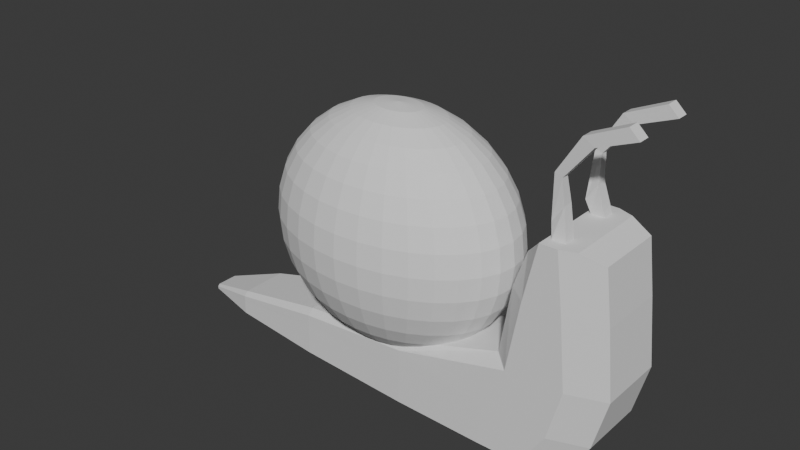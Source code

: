 # Source: snail.blend  (saved by Blender 5.0.118; exported with 4.5.12 LTS)
import bpy
from mathutils import Matrix  # noqa: F401  (used for matrix-valued properties, if any)

bpy.ops.wm.read_factory_settings(use_empty=True)
scene = bpy.context.scene
scene.name = 'Scene'

# ---- collections
col_collection = bpy.data.collections.new('Collection'); scene.collection.children.link(col_collection)

# ---- world
world_world = bpy.data.worlds.new('World'); scene.world = world_world
world_world.use_nodes = True; world_world.node_tree.nodes.clear()
_N = world_world.node_tree.nodes; _L = world_world.node_tree.links
n0 = _N.new('ShaderNodeOutputWorld'); n0.name = 'World Output'; n0.location = (200, 100)
n1 = _N.new('ShaderNodeBackground'); n1.name = 'Background'; n1.location = (-200, 100)
n1.inputs[0].default_value = (0.05088, 0.05088, 0.05088, 1.0)
_L.new(n1.outputs[0], n0.inputs[0])
n0.is_active_output = True
world_world.color = (0.05088, 0.05088, 0.05088)
world_world.sun_shadow_jitter_overblur = 0.0

# ---- meshes
me_sphere = bpy.data.meshes.new('Sphere')
me_sphere.from_pydata([(0.0, 0.0, 1.0), (0.0, 0.5556, 0.8315), (0.0, 0.8315, 0.5556), (0.0, 0.9808, 0.1951), (0.0, 1.0, 0.0), (0.0, 0.9808, -0.1951), (0.0, 0.8315, -0.5556), (0.0, 0.0, -1.0), (0.03806, 0.1913, 0.9808), (0.07466, 0.3753, 0.9239), (0.1084, 0.5449, 0.8315), (0.1379, 0.6935, 0.7071), (0.1622, 0.8155, 0.5556), (0.1802, 0.9061, 0.3827), (0.1913, 0.9619, 0.1951), (0.1951, 0.9808, 0.0), (0.1913, 0.9619, -0.1951), (0.1802, 0.9061, -0.3827), (0.1622, 0.8155, -0.5556), (0.1379, 0.6935, -0.7071), (0.1084, 0.5449, -0.8315), (0.07466, 0.3753, -0.9239), (0.03806, 0.1913, -0.9808), (0.07466, 0.1802, 0.9808), (0.1464, 0.3536, 0.9239), (0.2126, 0.5133, 0.8315), (0.2706, 0.6533, 0.7071), (0.3182, 0.7682, 0.5556), (0.3536, 0.8536, 0.3827), (0.3753, 0.9061, 0.1951), (0.3827, 0.9239, 0.0), (0.3753, 0.9061, -0.1951), (0.3536, 0.8536, -0.3827), (0.3182, 0.7682, -0.5556), (0.2706, 0.6533, -0.7071), (0.2126, 0.5133, -0.8315), (0.1464, 0.3536, -0.9239), (0.07466, 0.1802, -0.9808), (0.1084, 0.1622, 0.9808), (0.2126, 0.3182, 0.9239), (0.3087, 0.4619, 0.8315), (0.3928, 0.5879, 0.7071), (0.4619, 0.6913, 0.5556), (0.5133, 0.7682, 0.3827), (0.5449, 0.8155, 0.1951), (0.5556, 0.8315, 0.0), (0.5449, 0.8155, -0.1951), (0.5133, 0.7682, -0.3827), (0.4619, 0.6913, -0.5556), (0.3928, 0.5879, -0.7071), (0.3087, 0.4619, -0.8315), (0.2126, 0.3182, -0.9239), (0.1084, 0.1622, -0.9808), (0.1379, 0.1379, 0.9808), (0.2706, 0.2706, 0.9239), (0.3928, 0.3928, 0.8315), (0.5, 0.5, 0.7071), (0.5879, 0.5879, 0.5556), (0.6533, 0.6533, 0.3827), (0.6935, 0.6935, 0.1951), (0.7071, 0.7071, 0.0), (0.6935, 0.6935, -0.1951), (0.6533, 0.6533, -0.3827), (0.5879, 0.5879, -0.5556), (0.5, 0.5, -0.7071), (0.3928, 0.3928, -0.8315), (0.2706, 0.2706, -0.9239), (0.1379, 0.1379, -0.9808), (0.1622, 0.1084, 0.9808), (0.3182, 0.2126, 0.9239), (0.4619, 0.3087, 0.8315), (0.5879, 0.3928, 0.7071), (0.6913, 0.4619, 0.5556), (0.7682, 0.5133, 0.3827), (0.8155, 0.5449, 0.1951), (0.8315, 0.5556, 0.0), (0.8155, 0.5449, -0.1951), (0.7682, 0.5133, -0.3827), (0.6913, 0.4619, -0.5556), (0.5879, 0.3928, -0.7071), (0.4619, 0.3087, -0.8315), (0.3182, 0.2126, -0.9239), (0.1622, 0.1084, -0.9808), (0.1802, 0.07466, 0.9808), (0.3536, 0.1464, 0.9239), (0.5133, 0.2126, 0.8315), (0.6533, 0.2706, 0.7071), (0.7682, 0.3182, 0.5556), (0.8536, 0.3536, 0.3827), (0.9061, 0.3753, 0.1951), (0.9239, 0.3827, 0.0), (0.9061, 0.3753, -0.1951), (0.8536, 0.3536, -0.3827), (0.7682, 0.3182, -0.5556), (0.6533, 0.2706, -0.7071), (0.5133, 0.2126, -0.8315), (0.3536, 0.1464, -0.9239), (0.1802, 0.07466, -0.9808), (0.1913, 0.03806, 0.9808), (0.3753, 0.07466, 0.9239), (0.5449, 0.1084, 0.8315), (0.6935, 0.1379, 0.7071), (0.8155, 0.1622, 0.5556), (0.9061, 0.1802, 0.3827), (0.9619, 0.1913, 0.1951), (0.9808, 0.1951, 0.0), (0.9619, 0.1913, -0.1951), (0.9061, 0.1802, -0.3827), (0.8155, 0.1622, -0.5556), (0.6935, 0.1379, -0.7071), (0.5449, 0.1084, -0.8315), (0.3753, 0.07466, -0.9239), (0.1913, 0.03806, -0.9808), (0.1951, -1.118e-08, 0.9808), (0.3827, -2.235e-08, 0.9239), (0.5556, -5.215e-08, 0.8315), (0.7071, 1.49e-08, 0.7071), (0.8315, -8.941e-08, 0.5556), (0.9239, 4.47e-08, 0.3827), (0.9808, -8.941e-08, 0.1951), (1.0, -1.639e-07, 0.0), (0.9808, -8.941e-08, -0.1951), (0.9239, 4.47e-08, -0.3827), (0.8315, -8.941e-08, -0.5556), (0.7071, 1.49e-08, -0.7071), (0.5556, -5.215e-08, -0.8315), (0.3827, -2.235e-08, -0.9239), (0.1951, -1.118e-08, -0.9808), (0.1913, -0.03806, 0.9808), (0.3753, -0.07466, 0.9239), (0.5449, -0.1084, 0.8315), (0.6935, -0.1379, 0.7071), (0.8155, -0.1622, 0.5556), (0.9061, -0.1802, 0.3827), (0.9619, -0.1913, 0.1951), (0.9808, -0.1951, 0.0), (0.9619, -0.1913, -0.1951), (0.9061, -0.1802, -0.3827), (0.8155, -0.1622, -0.5556), (0.6935, -0.1379, -0.7071), (0.5449, -0.1084, -0.8315), (0.3753, -0.07466, -0.9239), (0.1913, -0.03806, -0.9808), (0.1802, -0.07466, 0.9808), (0.3536, -0.1464, 0.9239), (0.5133, -0.2126, 0.8315), (0.6533, -0.2706, 0.7071), (0.7682, -0.3182, 0.5556), (0.8536, -0.3536, 0.3827), (0.9061, -0.3753, 0.1951), (0.9239, -0.3827, 0.0), (0.9061, -0.3753, -0.1951), (0.8536, -0.3536, -0.3827), (0.7682, -0.3182, -0.5556), (0.6533, -0.2706, -0.7071), (0.5133, -0.2126, -0.8315), (0.3536, -0.1464, -0.9239), (0.1802, -0.07466, -0.9808), (0.1622, -0.1084, 0.9808), (0.3182, -0.2126, 0.9239), (0.4619, -0.3087, 0.8315), (0.5879, -0.3928, 0.7071), (0.6913, -0.4619, 0.5556), (0.7682, -0.5133, 0.3827), (0.8155, -0.5449, 0.1951), (0.8315, -0.5556, 0.0), (0.8155, -0.5449, -0.1951), (0.7682, -0.5133, -0.3827), (0.6913, -0.4619, -0.5556), (0.5879, -0.3928, -0.7071), (0.4619, -0.3087, -0.8315), (0.3182, -0.2126, -0.9239), (0.1622, -0.1084, -0.9808), (0.1379, -0.1379, 0.9808), (0.2706, -0.2706, 0.9239), (0.3928, -0.3928, 0.8315), (0.5, -0.5, 0.7071), (0.5879, -0.5879, 0.5556), (0.6533, -0.6533, 0.3827), (0.6935, -0.6935, 0.1951), (0.7071, -0.7071, 0.0), (0.6935, -0.6935, -0.1951), (0.6533, -0.6533, -0.3827), (0.5879, -0.5879, -0.5556), (0.5, -0.5, -0.7071), (0.3928, -0.3928, -0.8315), (0.2706, -0.2706, -0.9239), (0.1379, -0.1379, -0.9808), (0.1084, -0.1622, 0.9808), (0.2126, -0.3182, 0.9239), (0.3087, -0.4619, 0.8315), (0.3928, -0.5879, 0.7071), (0.4619, -0.6913, 0.5556), (0.5133, -0.7682, 0.3827), (0.5449, -0.8155, 0.1951), (0.5556, -0.8315, 0.0), (0.5449, -0.8155, -0.1951), (0.5133, -0.7682, -0.3827), (0.4619, -0.6913, -0.5556), (0.3928, -0.5879, -0.7071), (0.3087, -0.4619, -0.8315), (0.2126, -0.3182, -0.9239), (0.1084, -0.1622, -0.9808), (0.07466, -0.1802, 0.9808), (0.1464, -0.3536, 0.9239), (0.2126, -0.5133, 0.8315), (0.2706, -0.6533, 0.7071), (0.3182, -0.7682, 0.5556), (0.3536, -0.8536, 0.3827), (0.3753, -0.9061, 0.1951), (0.3827, -0.9239, 0.0), (0.3753, -0.9061, -0.1951), (0.3536, -0.8536, -0.3827), (0.3182, -0.7682, -0.5556), (0.2706, -0.6533, -0.7071), (0.2126, -0.5133, -0.8315), (0.1464, -0.3536, -0.9239), (0.07466, -0.1802, -0.9808), (0.03806, -0.1913, 0.9808), (0.07466, -0.3753, 0.9239), (0.1084, -0.5449, 0.8315), (0.1379, -0.6935, 0.7071), (0.1622, -0.8155, 0.5556), (0.1802, -0.9061, 0.3827), (0.1913, -0.9619, 0.1951), (0.1951, -0.9808, 0.0), (0.1913, -0.9619, -0.1951), (0.1802, -0.9061, -0.3827), (0.1622, -0.8155, -0.5556), (0.1379, -0.6935, -0.7071), (0.1084, -0.5449, -0.8315), (0.07466, -0.3753, -0.9239), (0.03806, -0.1913, -0.9808), (-7.451e-09, -0.1951, 0.9808), (-5.215e-08, -0.3827, 0.9239), (-9.686e-08, -0.5556, 0.8315), (-1.49e-08, -0.7071, 0.7071), (-1.043e-07, -0.8315, 0.5556), (2.98e-08, -0.9239, 0.3827), (-1.341e-07, -0.9808, 0.1951), (-3.278e-07, -1.0, 0.0), (-1.341e-07, -0.9808, -0.1951), (2.98e-08, -0.9239, -0.3827), (-1.043e-07, -0.8315, -0.5556), (-1.49e-08, -0.7071, -0.7071), (-9.686e-08, -0.5556, -0.8315), (-5.215e-08, -0.3827, -0.9239), (-7.451e-09, -0.1951, -0.9808), (-0.03806, -0.1913, 0.9808), (-0.07466, -0.3753, 0.9239), (-0.1084, -0.5449, 0.8315), (-0.1379, -0.6935, 0.7071), (-0.1622, -0.8155, 0.5556), (-0.1802, -0.9061, 0.3827), (-0.1913, -0.9619, 0.1951), (-0.1951, -0.9808, 0.0), (-0.1913, -0.9619, -0.1951), (-0.1802, -0.9061, -0.3827), (-0.1622, -0.8155, -0.5556), (-0.1379, -0.6935, -0.7071), (-0.1084, -0.5449, -0.8315), (-0.07466, -0.3753, -0.9239), (-0.03806, -0.1913, -0.9808), (-0.07466, -0.1802, 0.9808), (-0.1464, -0.3536, 0.9239), (-0.2126, -0.5133, 0.8315), (-0.2706, -0.6533, 0.7071), (-0.3182, -0.7682, 0.5556), (-0.3536, -0.8536, 0.3827), (-0.3753, -0.9061, 0.1951), (-0.3827, -0.9239, 0.0), (-0.3753, -0.9061, -0.1951), (-0.3536, -0.8536, -0.3827), (-0.3182, -0.7682, -0.5556), (-0.2706, -0.6533, -0.7071), (-0.2126, -0.5133, -0.8315), (-0.1464, -0.3536, -0.9239), (-0.07466, -0.1802, -0.9808), (-0.1084, -0.1622, 0.9808), (-0.2126, -0.3182, 0.9239), (-0.3087, -0.4619, 0.8315), (-0.3928, -0.5879, 0.7071), (-0.4619, -0.6913, 0.5556), (-0.5133, -0.7682, 0.3827), (-0.5449, -0.8155, 0.1951), (-0.5556, -0.8315, 0.0), (-0.5449, -0.8155, -0.1951), (-0.5133, -0.7682, -0.3827), (-0.4619, -0.6913, -0.5556), (-0.3928, -0.5879, -0.7071), (-0.3087, -0.4619, -0.8315), (-0.2126, -0.3182, -0.9239), (-0.1084, -0.1622, -0.9808), (-0.1379, -0.1379, 0.9808), (-0.2706, -0.2706, 0.9239), (-0.3928, -0.3928, 0.8315), (-0.5, -0.5, 0.7071), (-0.5879, -0.5879, 0.5556), (-0.6533, -0.6533, 0.3827), (-0.6935, -0.6935, 0.1951), (-0.7071, -0.7071, 0.0), (-0.6935, -0.6935, -0.1951), (-0.6533, -0.6533, -0.3827), (-0.5879, -0.5879, -0.5556), (-0.5, -0.5, -0.7071), (-0.3928, -0.3928, -0.8315), (-0.2706, -0.2706, -0.9239), (-0.1379, -0.1379, -0.9808), (-0.1622, -0.1084, 0.9808), (-0.3182, -0.2126, 0.9239), (-0.4619, -0.3087, 0.8315), (-0.5879, -0.3928, 0.7071), (-0.6913, -0.4619, 0.5556), (-0.7682, -0.5133, 0.3827), (-0.8155, -0.5449, 0.1951), (-0.8315, -0.5556, 0.0), (-0.8155, -0.5449, -0.1951), (-0.7682, -0.5133, -0.3827), (-0.6913, -0.4619, -0.5556), (-0.5879, -0.3928, -0.7071), (-0.4619, -0.3087, -0.8315), (-0.3182, -0.2126, -0.9239), (-0.1622, -0.1084, -0.9808), (-0.1802, -0.07466, 0.9808), (-0.3536, -0.1464, 0.9239), (-0.5133, -0.2126, 0.8315), (-0.6533, -0.2706, 0.7071), (-0.7682, -0.3182, 0.5556), (-0.8536, -0.3536, 0.3827), (-0.9061, -0.3753, 0.1951), (-0.9239, -0.3827, 0.0), (-0.9061, -0.3753, -0.1951), (-0.8536, -0.3536, -0.3827), (-0.7682, -0.3182, -0.5556), (-0.6533, -0.2706, -0.7071), (-0.5133, -0.2126, -0.8315), (-0.3536, -0.1464, -0.9239), (-0.1802, -0.07466, -0.9808), (-0.1913, -0.03806, 0.9808), (-0.3753, -0.07466, 0.9239), (-0.5449, -0.1084, 0.8315), (-0.6935, -0.1379, 0.7071), (-0.8155, -0.1622, 0.5556), (-0.9061, -0.1802, 0.3827), (-0.9619, -0.1913, 0.1951), (-0.9808, -0.1951, 0.0), (-0.9619, -0.1913, -0.1951), (-0.9061, -0.1802, -0.3827), (-0.8155, -0.1622, -0.5556), (-0.6935, -0.1379, -0.7071), (-0.5449, -0.1084, -0.8315), (-0.3753, -0.07466, -0.9239), (-0.1913, -0.03806, -0.9808), (-0.1951, 1.863e-08, 0.9808), (-0.3827, 5.215e-08, 0.9239), (-0.5556, 1.49e-07, 0.8315), (-0.7071, 2.98e-08, 0.7071), (-0.8315, 1.639e-07, 0.5556), (-0.9239, 1.49e-08, 0.3827), (-0.9808, 2.682e-07, 0.1951), (-1.0, 4.47e-07, 0.0), (-0.9808, 2.682e-07, -0.1951), (-0.9239, 1.49e-08, -0.3827), (-0.8315, 1.639e-07, -0.5556), (-0.7071, 2.98e-08, -0.7071), (-0.5556, 1.49e-07, -0.8315), (-0.3827, 5.215e-08, -0.9239), (-0.1951, 1.863e-08, -0.9808), (-0.1913, 0.03806, 0.9808), (-0.3753, 0.07466, 0.9239), (-0.5449, 0.1084, 0.8315), (-0.6935, 0.1379, 0.7071), (-0.8155, 0.1622, 0.5556), (-0.9061, 0.1802, 0.3827), (-0.9619, 0.1913, 0.1951), (-0.9808, 0.1951, 0.0), (-0.9619, 0.1913, -0.1951), (-0.9061, 0.1802, -0.3827), (-0.8155, 0.1622, -0.5556), (-0.6935, 0.1379, -0.7071), (-0.5449, 0.1084, -0.8315), (-0.3753, 0.07466, -0.9239), (-0.1913, 0.03806, -0.9808), (-0.1802, 0.07466, 0.9808), (-0.3536, 0.1464, 0.9239), (-0.5133, 0.2126, 0.8315), (-0.6533, 0.2706, 0.7071), (-0.7682, 0.3182, 0.5556), (-0.8536, 0.3536, 0.3827), (-0.9061, 0.3753, 0.1951), (-0.9239, 0.3827, 0.0), (-0.9061, 0.3753, -0.1951), (-0.8536, 0.3536, -0.3827), (-0.7682, 0.3182, -0.5556), (-0.6533, 0.2706, -0.7071), (-0.5133, 0.2126, -0.8315), (-0.3536, 0.1464, -0.9239), (-0.1802, 0.07466, -0.9808), (-0.1622, 0.1084, 0.9808), (-0.3182, 0.2126, 0.9239), (-0.4619, 0.3087, 0.8315), (-0.5879, 0.3928, 0.7071), (-0.6913, 0.4619, 0.5556), (-0.7682, 0.5133, 0.3827), (-0.8155, 0.5449, 0.1951), (-0.8315, 0.5556, 0.0), (-0.8155, 0.5449, -0.1951), (-0.7682, 0.5133, -0.3827), (-0.6913, 0.4619, -0.5556), (-0.5879, 0.3928, -0.7071), (-0.4619, 0.3087, -0.8315), (-0.3182, 0.2126, -0.9239), (-0.1622, 0.1084, -0.9808), (-0.1379, 0.1379, 0.9808), (-0.2706, 0.2706, 0.9239), (-0.3928, 0.3928, 0.8315), (-0.5, 0.5, 0.7071), (-0.5879, 0.5879, 0.5556), (-0.6533, 0.6533, 0.3827), (-0.6935, 0.6935, 0.1951), (-0.7071, 0.7071, 0.0), (-0.6935, 0.6935, -0.1951), (-0.6533, 0.6533, -0.3827), (-0.5879, 0.5879, -0.5556), (-0.5, 0.5, -0.7071), (-0.3928, 0.3928, -0.8315), (-0.2706, 0.2706, -0.9239), (-0.1379, 0.1379, -0.9808), (-0.1084, 0.1622, 0.9808), (-0.2126, 0.3182, 0.9239), (-0.3087, 0.4619, 0.8315), (-0.3928, 0.5879, 0.7071), (-0.4619, 0.6913, 0.5556), (-0.5133, 0.7682, 0.3827), (-0.5449, 0.8155, 0.1951), (-0.5556, 0.8315, 0.0), (-0.5449, 0.8155, -0.1951), (-0.5133, 0.7682, -0.3827), (-0.4619, 0.6913, -0.5556), (-0.3928, 0.5879, -0.7071), (-0.3087, 0.4619, -0.8315), (-0.2126, 0.3182, -0.9239), (-0.1084, 0.1622, -0.9808), (-0.07466, 0.1802, 0.9808), (-0.1464, 0.3536, 0.9239), (-0.2126, 0.5133, 0.8315), (-0.2706, 0.6533, 0.7071), (-0.3182, 0.7682, 0.5556), (-0.3536, 0.8536, 0.3827), (-0.3753, 0.9061, 0.1951), (-0.3827, 0.9239, 0.0), (-0.3753, 0.9061, -0.1951), (-0.3536, 0.8536, -0.3827), (-0.3182, 0.7682, -0.5556), (-0.2706, 0.6533, -0.7071), (-0.2126, 0.5133, -0.8315), (-0.1464, 0.3536, -0.9239), (-0.07466, 0.1802, -0.9808), (-0.03806, 0.1913, 0.9808), (-0.07466, 0.3753, 0.9239), (-0.1084, 0.5449, 0.8315), (-0.1379, 0.6935, 0.7071), (-0.1622, 0.8155, 0.5556), (-0.1802, 0.9061, 0.3827), (-0.1913, 0.9619, 0.1951), (-0.1951, 0.9808, 0.0), (-0.1913, 0.9619, -0.1951), (-0.1802, 0.9061, -0.3827), (-0.1622, 0.8155, -0.5556), (-0.1379, 0.6935, -0.7071), (-0.1084, 0.5449, -0.8315), (-0.07466, 0.3753, -0.9239), (-0.03806, 0.1913, -0.9808), (1.49e-08, 0.1951, 0.9808), (6.706e-08, 0.3827, 0.9239), (8.941e-08, 0.7071, 0.7071), (5.96e-08, 0.9239, 0.3827), (5.96e-08, 0.9239, -0.3827), (8.941e-08, 0.7071, -0.7071), (2.161e-07, 0.5556, -0.8315), (6.706e-08, 0.3827, -0.9239), (1.49e-08, 0.1951, -0.9808)], [], [(480, 479, 20, 21), (3, 476, 13, 14), (481, 480, 21, 22), (4, 3, 14, 15), (473, 0, 8), (7, 481, 22), (5, 4, 15, 16), (474, 473, 8, 9), (477, 5, 16, 17), (1, 474, 9, 10), (6, 477, 17, 18), (475, 1, 10, 11), (478, 6, 18, 19), (2, 475, 11, 12), (479, 478, 19, 20), (476, 2, 12, 13), (20, 19, 34, 35), (13, 12, 27, 28), (21, 20, 35, 36), (14, 13, 28, 29), (22, 21, 36, 37), (15, 14, 29, 30), (8, 0, 23), (7, 22, 37), (16, 15, 30, 31), (9, 8, 23, 24), (17, 16, 31, 32), (10, 9, 24, 25), (18, 17, 32, 33), (11, 10, 25, 26), (19, 18, 33, 34), (12, 11, 26, 27), (24, 23, 38, 39), (32, 31, 46, 47), (25, 24, 39, 40), (33, 32, 47, 48), (26, 25, 40, 41), (34, 33, 48, 49), (27, 26, 41, 42), (35, 34, 49, 50), (28, 27, 42, 43), (36, 35, 50, 51), (29, 28, 43, 44), (37, 36, 51, 52), (30, 29, 44, 45), (23, 0, 38), (7, 37, 52), (31, 30, 45, 46), (43, 42, 57, 58), (51, 50, 65, 66), (44, 43, 58, 59), (52, 51, 66, 67), (45, 44, 59, 60), (38, 0, 53), (7, 52, 67), (46, 45, 60, 61), (39, 38, 53, 54), (47, 46, 61, 62), (40, 39, 54, 55), (48, 47, 62, 63), (41, 40, 55, 56), (49, 48, 63, 64), (42, 41, 56, 57), (50, 49, 64, 65), (62, 61, 76, 77), (55, 54, 69, 70), (63, 62, 77, 78), (56, 55, 70, 71), (64, 63, 78, 79), (57, 56, 71, 72), (65, 64, 79, 80), (58, 57, 72, 73), (66, 65, 80, 81), (59, 58, 73, 74), (67, 66, 81, 82), (60, 59, 74, 75), (53, 0, 68), (7, 67, 82), (61, 60, 75, 76), (54, 53, 68, 69), (81, 80, 95, 96), (74, 73, 88, 89), (82, 81, 96, 97), (75, 74, 89, 90), (68, 0, 83), (7, 82, 97), (76, 75, 90, 91), (69, 68, 83, 84), (77, 76, 91, 92), (70, 69, 84, 85), (78, 77, 92, 93), (71, 70, 85, 86), (79, 78, 93, 94), (72, 71, 86, 87), (80, 79, 94, 95), (73, 72, 87, 88), (93, 92, 107, 108), (86, 85, 100, 101), (94, 93, 108, 109), (87, 86, 101, 102), (95, 94, 109, 110), (88, 87, 102, 103), (96, 95, 110, 111), (89, 88, 103, 104), (97, 96, 111, 112), (90, 89, 104, 105), (83, 0, 98), (7, 97, 112), (91, 90, 105, 106), (84, 83, 98, 99), (92, 91, 106, 107), (85, 84, 99, 100), (112, 111, 126, 127), (105, 104, 119, 120), (98, 0, 113), (7, 112, 127), (106, 105, 120, 121), (99, 98, 113, 114), (107, 106, 121, 122), (100, 99, 114, 115), (108, 107, 122, 123), (101, 100, 115, 116), (109, 108, 123, 124), (102, 101, 116, 117), (110, 109, 124, 125), (103, 102, 117, 118), (111, 110, 125, 126), (104, 103, 118, 119), (116, 115, 130, 131), (124, 123, 138, 139), (117, 116, 131, 132), (125, 124, 139, 140), (118, 117, 132, 133), (126, 125, 140, 141), (119, 118, 133, 134), (127, 126, 141, 142), (120, 119, 134, 135), (113, 0, 128), (7, 127, 142), (121, 120, 135, 136), (114, 113, 128, 129), (122, 121, 136, 137), (115, 114, 129, 130), (123, 122, 137, 138), (135, 134, 149, 150), (128, 0, 143), (7, 142, 157), (136, 135, 150, 151), (129, 128, 143, 144), (137, 136, 151, 152), (130, 129, 144, 145), (138, 137, 152, 153), (131, 130, 145, 146), (139, 138, 153, 154), (132, 131, 146, 147), (140, 139, 154, 155), (133, 132, 147, 148), (141, 140, 155, 156), (134, 133, 148, 149), (142, 141, 156, 157), (154, 153, 168, 169), (147, 146, 161, 162), (155, 154, 169, 170), (148, 147, 162, 163), (156, 155, 170, 171), (149, 148, 163, 164), (157, 156, 171, 172), (150, 149, 164, 165), (143, 0, 158), (7, 157, 172), (151, 150, 165, 166), (144, 143, 158, 159), (152, 151, 166, 167), (145, 144, 159, 160), (153, 152, 167, 168), (146, 145, 160, 161), (158, 0, 173), (7, 172, 187), (166, 165, 180, 181), (159, 158, 173, 174), (167, 166, 181, 182), (160, 159, 174, 175), (168, 167, 182, 183), (161, 160, 175, 176), (169, 168, 183, 184), (162, 161, 176, 177), (170, 169, 184, 185), (163, 162, 177, 178), (171, 170, 185, 186), (164, 163, 178, 179), (172, 171, 186, 187), (165, 164, 179, 180), (177, 176, 191, 192), (185, 184, 199, 200), (178, 177, 192, 193), (186, 185, 200, 201), (179, 178, 193, 194), (187, 186, 201, 202), (180, 179, 194, 195), (173, 0, 188), (7, 187, 202), (181, 180, 195, 196), (174, 173, 188, 189), (182, 181, 196, 197), (175, 174, 189, 190), (183, 182, 197, 198), (176, 175, 190, 191), (184, 183, 198, 199), (196, 195, 210, 211), (189, 188, 203, 204), (197, 196, 211, 212), (190, 189, 204, 205), (198, 197, 212, 213), (191, 190, 205, 206), (199, 198, 213, 214), (192, 191, 206, 207), (200, 199, 214, 215), (193, 192, 207, 208), (201, 200, 215, 216), (194, 193, 208, 209), (202, 201, 216, 217), (195, 194, 209, 210), (188, 0, 203), (7, 202, 217), (215, 214, 229, 230), (208, 207, 222, 223), (216, 215, 230, 231), (209, 208, 223, 224), (217, 216, 231, 232), (210, 209, 224, 225), (203, 0, 218), (7, 217, 232), (211, 210, 225, 226), (204, 203, 218, 219), (212, 211, 226, 227), (205, 204, 219, 220), (213, 212, 227, 228), (206, 205, 220, 221), (214, 213, 228, 229), (207, 206, 221, 222), (227, 226, 241, 242), (220, 219, 234, 235), (228, 227, 242, 243), (221, 220, 235, 236), (229, 228, 243, 244), (222, 221, 236, 237), (230, 229, 244, 245), (223, 222, 237, 238), (231, 230, 245, 246), (224, 223, 238, 239), (232, 231, 246, 247), (225, 224, 239, 240), (218, 0, 233), (7, 232, 247), (226, 225, 240, 241), (219, 218, 233, 234), (246, 245, 260, 261), (239, 238, 253, 254), (247, 246, 261, 262), (240, 239, 254, 255), (233, 0, 248), (7, 247, 262), (241, 240, 255, 256), (234, 233, 248, 249), (242, 241, 256, 257), (235, 234, 249, 250), (243, 242, 257, 258), (236, 235, 250, 251), (244, 243, 258, 259), (237, 236, 251, 252), (245, 244, 259, 260), (238, 237, 252, 253), (250, 249, 264, 265), (258, 257, 272, 273), (251, 250, 265, 266), (259, 258, 273, 274), (252, 251, 266, 267), (260, 259, 274, 275), (253, 252, 267, 268), (261, 260, 275, 276), (254, 253, 268, 269), (262, 261, 276, 277), (255, 254, 269, 270), (248, 0, 263), (7, 262, 277), (256, 255, 270, 271), (249, 248, 263, 264), (257, 256, 271, 272), (269, 268, 283, 284), (277, 276, 291, 292), (270, 269, 284, 285), (263, 0, 278), (7, 277, 292), (271, 270, 285, 286), (264, 263, 278, 279), (272, 271, 286, 287), (265, 264, 279, 280), (273, 272, 287, 288), (266, 265, 280, 281), (274, 273, 288, 289), (267, 266, 281, 282), (275, 274, 289, 290), (268, 267, 282, 283), (276, 275, 290, 291), (288, 287, 302, 303), (281, 280, 295, 296), (289, 288, 303, 304), (282, 281, 296, 297), (290, 289, 304, 305), (283, 282, 297, 298), (291, 290, 305, 306), (284, 283, 298, 299), (292, 291, 306, 307), (285, 284, 299, 300), (278, 0, 293), (7, 292, 307), (286, 285, 300, 301), (279, 278, 293, 294), (287, 286, 301, 302), (280, 279, 294, 295), (307, 306, 321, 322), (300, 299, 314, 315), (293, 0, 308), (7, 307, 322), (301, 300, 315, 316), (294, 293, 308, 309), (302, 301, 316, 317), (295, 294, 309, 310), (303, 302, 317, 318), (296, 295, 310, 311), (304, 303, 318, 319), (297, 296, 311, 312), (305, 304, 319, 320), (298, 297, 312, 313), (306, 305, 320, 321), (299, 298, 313, 314), (311, 310, 325, 326), (319, 318, 333, 334), (312, 311, 326, 327), (320, 319, 334, 335), (313, 312, 327, 328), (321, 320, 335, 336), (314, 313, 328, 329), (322, 321, 336, 337), (315, 314, 329, 330), (308, 0, 323), (7, 322, 337), (316, 315, 330, 331), (309, 308, 323, 324), (317, 316, 331, 332), (310, 309, 324, 325), (318, 317, 332, 333), (330, 329, 344, 345), (323, 0, 338), (7, 337, 352), (331, 330, 345, 346), (324, 323, 338, 339), (332, 331, 346, 347), (325, 324, 339, 340), (333, 332, 347, 348), (326, 325, 340, 341), (334, 333, 348, 349), (327, 326, 341, 342), (335, 334, 349, 350), (328, 327, 342, 343), (336, 335, 350, 351), (329, 328, 343, 344), (337, 336, 351, 352), (349, 348, 363, 364), (342, 341, 356, 357), (350, 349, 364, 365), (343, 342, 357, 358), (351, 350, 365, 366), (344, 343, 358, 359), (352, 351, 366, 367), (345, 344, 359, 360), (338, 0, 353), (7, 352, 367), (346, 345, 360, 361), (339, 338, 353, 354), (347, 346, 361, 362), (340, 339, 354, 355), (348, 347, 362, 363), (341, 340, 355, 356), (7, 367, 382), (361, 360, 375, 376), (354, 353, 368, 369), (362, 361, 376, 377), (355, 354, 369, 370), (363, 362, 377, 378), (356, 355, 370, 371), (364, 363, 378, 379), (357, 356, 371, 372), (365, 364, 379, 380), (358, 357, 372, 373), (366, 365, 380, 381), (359, 358, 373, 374), (367, 366, 381, 382), (360, 359, 374, 375), (353, 0, 368), (380, 379, 394, 395), (373, 372, 387, 388), (381, 380, 395, 396), (374, 373, 388, 389), (382, 381, 396, 397), (375, 374, 389, 390), (368, 0, 383), (7, 382, 397), (376, 375, 390, 391), (369, 368, 383, 384), (377, 376, 391, 392), (370, 369, 384, 385), (378, 377, 392, 393), (371, 370, 385, 386), (379, 378, 393, 394), (372, 371, 386, 387), (384, 383, 398, 399), (392, 391, 406, 407), (385, 384, 399, 400), (393, 392, 407, 408), (386, 385, 400, 401), (394, 393, 408, 409), (387, 386, 401, 402), (395, 394, 409, 410), (388, 387, 402, 403), (396, 395, 410, 411), (389, 388, 403, 404), (397, 396, 411, 412), (390, 389, 404, 405), (383, 0, 398), (7, 397, 412), (391, 390, 405, 406), (403, 402, 417, 418), (411, 410, 425, 426), (404, 403, 418, 419), (412, 411, 426, 427), (405, 404, 419, 420), (398, 0, 413), (7, 412, 427), (406, 405, 420, 421), (399, 398, 413, 414), (407, 406, 421, 422), (400, 399, 414, 415), (408, 407, 422, 423), (401, 400, 415, 416), (409, 408, 423, 424), (402, 401, 416, 417), (410, 409, 424, 425), (422, 421, 436, 437), (415, 414, 429, 430), (423, 422, 437, 438), (416, 415, 430, 431), (424, 423, 438, 439), (417, 416, 431, 432), (425, 424, 439, 440), (418, 417, 432, 433), (426, 425, 440, 441), (419, 418, 433, 434), (427, 426, 441, 442), (420, 419, 434, 435), (413, 0, 428), (7, 427, 442), (421, 420, 435, 436), (414, 413, 428, 429), (441, 440, 455, 456), (434, 433, 448, 449), (442, 441, 456, 457), (435, 434, 449, 450), (428, 0, 443), (7, 442, 457), (436, 435, 450, 451), (429, 428, 443, 444), (437, 436, 451, 452), (430, 429, 444, 445), (438, 437, 452, 453), (431, 430, 445, 446), (439, 438, 453, 454), (432, 431, 446, 447), (440, 439, 454, 455), (433, 432, 447, 448), (445, 444, 459, 460), (453, 452, 467, 468), (446, 445, 460, 461), (454, 453, 468, 469), (447, 446, 461, 462), (455, 454, 469, 470), (448, 447, 462, 463), (456, 455, 470, 471), (449, 448, 463, 464), (457, 456, 471, 472), (450, 449, 464, 465), (443, 0, 458), (7, 457, 472), (451, 450, 465, 466), (444, 443, 458, 459), (452, 451, 466, 467), (464, 463, 476, 3), (472, 471, 480, 481), (465, 464, 3, 4), (458, 0, 473), (7, 472, 481), (466, 465, 4, 5), (459, 458, 473, 474), (467, 466, 5, 477), (460, 459, 474, 1), (468, 467, 477, 6), (461, 460, 1, 475), (469, 468, 6, 478), (462, 461, 475, 2), (470, 469, 478, 479), (463, 462, 2, 476), (471, 470, 479, 480)])
_uv = me_sphere.uv_layers.new(name='UVMap')
_uv.uv.foreach_set('vector', [0.75, 0.125, 0.75, 0.1875, 0.7188, 0.1875, 0.7188, 0.125, 0.75, 0.5625, 0.75, 0.625, 0.7188, 0.625, 0.7188, 0.5625, 0.75, 0.0625, 0.75, 0.125, 0.7188, 0.125, 0.7188, 0.0625, 0.75, 0.5, 0.75, 0.5625, 0.7188, 0.5625, 0.7188, 0.5, 0.75, 0.9375, 0.7344, 1.0, 0.7188, 0.9375, 0.7344, 0.0, 0.75, 0.0625, 0.7188, 0.0625, 0.75, 0.4375, 0.75, 0.5, 0.7188, 0.5, 0.7188, 0.4375, 0.75, 0.875, 0.75, 0.9375, 0.7188, 0.9375, 0.7188, 0.875, 0.75, 0.375, 0.75, 0.4375, 0.7188, 0.4375, 0.7188, 0.375, 0.75, 0.8125, 0.75, 0.875, 0.7188, 0.875, 0.7188, 0.8125, 0.75, 0.3125, 0.75, 0.375, 0.7188, 0.375, 0.7188, 0.3125, 0.75, 0.75, 0.75, 0.8125, 0.7188, 0.8125, 0.7188, 0.75, 0.75, 0.25, 0.75, 0.3125, 0.7188, 0.3125, 0.7188, 0.25, 0.75, 0.6875, 0.75, 0.75, 0.7188, 0.75, 0.7188, 0.6875, 0.75, 0.1875, 0.75, 0.25, 0.7188, 0.25, 0.7188, 0.1875, 0.75, 0.625, 0.75, 0.6875, 0.7188, 0.6875, 0.7188, 0.625, 0.7188, 0.1875, 0.7188, 0.25, 0.6875, 0.25, 0.6875, 0.1875, 0.7188, 0.625, 0.7188, 0.6875, 0.6875, 0.6875, 0.6875, 0.625, 0.7188, 0.125, 0.7188, 0.1875, 0.6875, 0.1875, 0.6875, 0.125, 0.7188, 0.5625, 0.7188, 0.625, 0.6875, 0.625, 0.6875, 0.5625, 0.7188, 0.0625, 0.7188, 0.125, 0.6875, 0.125, 0.6875, 0.0625, 0.7188, 0.5, 0.7188, 0.5625, 0.6875, 0.5625, 0.6875, 0.5, 0.7188, 0.9375, 0.7031, 1.0, 0.6875, 0.9375, 0.7031, 0.0, 0.7188, 0.0625, 0.6875, 0.0625, 0.7188, 0.4375, 0.7188, 0.5, 0.6875, 0.5, 0.6875, 0.4375, 0.7188, 0.875, 0.7188, 0.9375, 0.6875, 0.9375, 0.6875, 0.875, 0.7188, 0.375, 0.7188, 0.4375, 0.6875, 0.4375, 0.6875, 0.375, 0.7188, 0.8125, 0.7188, 0.875, 0.6875, 0.875, 0.6875, 0.8125, 0.7188, 0.3125, 0.7188, 0.375, 0.6875, 0.375, 0.6875, 0.3125, 0.7188, 0.75, 0.7188, 0.8125, 0.6875, 0.8125, 0.6875, 0.75, 0.7188, 0.25, 0.7188, 0.3125, 0.6875, 0.3125, 0.6875, 0.25, 0.7188, 0.6875, 0.7188, 0.75, 0.6875, 0.75, 0.6875, 0.6875, 0.6875, 0.875, 0.6875, 0.9375, 0.6562, 0.9375, 0.6562, 0.875, 0.6875, 0.375, 0.6875, 0.4375, 0.6562, 0.4375, 0.6562, 0.375, 0.6875, 0.8125, 0.6875, 0.875, 0.6562, 0.875, 0.6562, 0.8125, 0.6875, 0.3125, 0.6875, 0.375, 0.6562, 0.375, 0.6562, 0.3125, 0.6875, 0.75, 0.6875, 0.8125, 0.6562, 0.8125, 0.6562, 0.75, 0.6875, 0.25, 0.6875, 0.3125, 0.6562, 0.3125, 0.6562, 0.25, 0.6875, 0.6875, 0.6875, 0.75, 0.6562, 0.75, 0.6562, 0.6875, 0.6875, 0.1875, 0.6875, 0.25, 0.6562, 0.25, 0.6562, 0.1875, 0.6875, 0.625, 0.6875, 0.6875, 0.6562, 0.6875, 0.6562, 0.625, 0.6875, 0.125, 0.6875, 0.1875, 0.6562, 0.1875, 0.6562, 0.125, 0.6875, 0.5625, 0.6875, 0.625, 0.6562, 0.625, 0.6562, 0.5625, 0.6875, 0.0625, 0.6875, 0.125, 0.6562, 0.125, 0.6562, 0.0625, 0.6875, 0.5, 0.6875, 0.5625, 0.6562, 0.5625, 0.6562, 0.5, 0.6875, 0.9375, 0.6719, 1.0, 0.6562, 0.9375, 0.6719, 0.0, 0.6875, 0.0625, 0.6562, 0.0625, 0.6875, 0.4375, 0.6875, 0.5, 0.6562, 0.5, 0.6562, 0.4375, 0.6562, 0.625, 0.6562, 0.6875, 0.625, 0.6875, 0.625, 0.625, 0.6562, 0.125, 0.6562, 0.1875, 0.625, 0.1875, 0.625, 0.125, 0.6562, 0.5625, 0.6562, 0.625, 0.625, 0.625, 0.625, 0.5625, 0.6562, 0.0625, 0.6562, 0.125, 0.625, 0.125, 0.625, 0.0625, 0.6562, 0.5, 0.6562, 0.5625, 0.625, 0.5625, 0.625, 0.5, 0.6562, 0.9375, 0.6406, 1.0, 0.625, 0.9375, 0.6406, 0.0, 0.6562, 0.0625, 0.625, 0.0625, 0.6562, 0.4375, 0.6562, 0.5, 0.625, 0.5, 0.625, 0.4375, 0.6562, 0.875, 0.6562, 0.9375, 0.625, 0.9375, 0.625, 0.875, 0.6562, 0.375, 0.6562, 0.4375, 0.625, 0.4375, 0.625, 0.375, 0.6562, 0.8125, 0.6562, 0.875, 0.625, 0.875, 0.625, 0.8125, 0.6562, 0.3125, 0.6562, 0.375, 0.625, 0.375, 0.625, 0.3125, 0.6562, 0.75, 0.6562, 0.8125, 0.625, 0.8125, 0.625, 0.75, 0.6562, 0.25, 0.6562, 0.3125, 0.625, 0.3125, 0.625, 0.25, 0.6562, 0.6875, 0.6562, 0.75, 0.625, 0.75, 0.625, 0.6875, 0.6562, 0.1875, 0.6562, 0.25, 0.625, 0.25, 0.625, 0.1875, 0.625, 0.375, 0.625, 0.4375, 0.5938, 0.4375, 0.5938, 0.375, 0.625, 0.8125, 0.625, 0.875, 0.5938, 0.875, 0.5938, 0.8125, 0.625, 0.3125, 0.625, 0.375, 0.5938, 0.375, 0.5938, 0.3125, 0.625, 0.75, 0.625, 0.8125, 0.5938, 0.8125, 0.5938, 0.75, 0.625, 0.25, 0.625, 0.3125, 0.5938, 0.3125, 0.5938, 0.25, 0.625, 0.6875, 0.625, 0.75, 0.5938, 0.75, 0.5938, 0.6875, 0.625, 0.1875, 0.625, 0.25, 0.5938, 0.25, 0.5938, 0.1875, 0.625, 0.625, 0.625, 0.6875, 0.5938, 0.6875, 0.5938, 0.625, 0.625, 0.125, 0.625, 0.1875, 0.5938, 0.1875, 0.5938, 0.125, 0.625, 0.5625, 0.625, 0.625, 0.5938, 0.625, 0.5938, 0.5625, 0.625, 0.0625, 0.625, 0.125, 0.5938, 0.125, 0.5938, 0.0625, 0.625, 0.5, 0.625, 0.5625, 0.5938, 0.5625, 0.5938, 0.5, 0.625, 0.9375, 0.6094, 1.0, 0.5938, 0.9375, 0.6094, 0.0, 0.625, 0.0625, 0.5938, 0.0625, 0.625, 0.4375, 0.625, 0.5, 0.5938, 0.5, 0.5938, 0.4375, 0.625, 0.875, 0.625, 0.9375, 0.5938, 0.9375, 0.5938, 0.875, 0.5938, 0.125, 0.5938, 0.1875, 0.5625, 0.1875, 0.5625, 0.125, 0.5938, 0.5625, 0.5938, 0.625, 0.5625, 0.625, 0.5625, 0.5625, 0.5938, 0.0625, 0.5938, 0.125, 0.5625, 0.125, 0.5625, 0.0625, 0.5938, 0.5, 0.5938, 0.5625, 0.5625, 0.5625, 0.5625, 0.5, 0.5938, 0.9375, 0.5781, 1.0, 0.5625, 0.9375, 0.5781, 0.0, 0.5938, 0.0625, 0.5625, 0.0625, 0.5938, 0.4375, 0.5938, 0.5, 0.5625, 0.5, 0.5625, 0.4375, 0.5938, 0.875, 0.5938, 0.9375, 0.5625, 0.9375, 0.5625, 0.875, 0.5938, 0.375, 0.5938, 0.4375, 0.5625, 0.4375, 0.5625, 0.375, 0.5938, 0.8125, 0.5938, 0.875, 0.5625, 0.875, 0.5625, 0.8125, 0.5938, 0.3125, 0.5938, 0.375, 0.5625, 0.375, 0.5625, 0.3125, 0.5938, 0.75, 0.5938, 0.8125, 0.5625, 0.8125, 0.5625, 0.75, 0.5938, 0.25, 0.5938, 0.3125, 0.5625, 0.3125, 0.5625, 0.25, 0.5938, 0.6875, 0.5938, 0.75, 0.5625, 0.75, 0.5625, 0.6875, 0.5938, 0.1875, 0.5938, 0.25, 0.5625, 0.25, 0.5625, 0.1875, 0.5938, 0.625, 0.5938, 0.6875, 0.5625, 0.6875, 0.5625, 0.625, 0.5625, 0.3125, 0.5625, 0.375, 0.5312, 0.375, 0.5312, 0.3125, 0.5625, 0.75, 0.5625, 0.8125, 0.5312, 0.8125, 0.5312, 0.75, 0.5625, 0.25, 0.5625, 0.3125, 0.5312, 0.3125, 0.5312, 0.25, 0.5625, 0.6875, 0.5625, 0.75, 0.5312, 0.75, 0.5312, 0.6875, 0.5625, 0.1875, 0.5625, 0.25, 0.5312, 0.25, 0.5312, 0.1875, 0.5625, 0.625, 0.5625, 0.6875, 0.5312, 0.6875, 0.5312, 0.625, 0.5625, 0.125, 0.5625, 0.1875, 0.5312, 0.1875, 0.5312, 0.125, 0.5625, 0.5625, 0.5625, 0.625, 0.5312, 0.625, 0.5312, 0.5625, 0.5625, 0.0625, 0.5625, 0.125, 0.5312, 0.125, 0.5312, 0.0625, 0.5625, 0.5, 0.5625, 0.5625, 0.5312, 0.5625, 0.5312, 0.5, 0.5625, 0.9375, 0.5469, 1.0, 0.5312, 0.9375, 0.5469, 0.0, 0.5625, 0.0625, 0.5312, 0.0625, 0.5625, 0.4375, 0.5625, 0.5, 0.5312, 0.5, 0.5312, 0.4375, 0.5625, 0.875, 0.5625, 0.9375, 0.5312, 0.9375, 0.5312, 0.875, 0.5625, 0.375, 0.5625, 0.4375, 0.5312, 0.4375, 0.5312, 0.375, 0.5625, 0.8125, 0.5625, 0.875, 0.5312, 0.875, 0.5312, 0.8125, 0.5312, 0.0625, 0.5312, 0.125, 0.5, 0.125, 0.5, 0.0625, 0.5312, 0.5, 0.5312, 0.5625, 0.5, 0.5625, 0.5, 0.5, 0.5312, 0.9375, 0.5156, 1.0, 0.5, 0.9375, 0.5156, 0.0, 0.5312, 0.0625, 0.5, 0.0625, 0.5312, 0.4375, 0.5312, 0.5, 0.5, 0.5, 0.5, 0.4375, 0.5312, 0.875, 0.5312, 0.9375, 0.5, 0.9375, 0.5, 0.875, 0.5312, 0.375, 0.5312, 0.4375, 0.5, 0.4375, 0.5, 0.375, 0.5312, 0.8125, 0.5312, 0.875, 0.5, 0.875, 0.5, 0.8125, 0.5312, 0.3125, 0.5312, 0.375, 0.5, 0.375, 0.5, 0.3125, 0.5312, 0.75, 0.5312, 0.8125, 0.5, 0.8125, 0.5, 0.75, 0.5312, 0.25, 0.5312, 0.3125, 0.5, 0.3125, 0.5, 0.25, 0.5312, 0.6875, 0.5312, 0.75, 0.5, 0.75, 0.5, 0.6875, 0.5312, 0.1875, 0.5312, 0.25, 0.5, 0.25, 0.5, 0.1875, 0.5312, 0.625, 0.5312, 0.6875, 0.5, 0.6875, 0.5, 0.625, 0.5312, 0.125, 0.5312, 0.1875, 0.5, 0.1875, 0.5, 0.125, 0.5312, 0.5625, 0.5312, 0.625, 0.5, 0.625, 0.5, 0.5625, 0.5, 0.75, 0.5, 0.8125, 0.4688, 0.8125, 0.4688, 0.75, 0.5, 0.25, 0.5, 0.3125, 0.4687, 0.3125, 0.4688, 0.25, 0.5, 0.6875, 0.5, 0.75, 0.4688, 0.75, 0.4687, 0.6875, 0.5, 0.1875, 0.5, 0.25, 0.4688, 0.25, 0.4688, 0.1875, 0.5, 0.625, 0.5, 0.6875, 0.4687, 0.6875, 0.4688, 0.625, 0.5, 0.125, 0.5, 0.1875, 0.4688, 0.1875, 0.4688, 0.125, 0.5, 0.5625, 0.5, 0.625, 0.4688, 0.625, 0.4688, 0.5625, 0.5, 0.0625, 0.5, 0.125, 0.4688, 0.125, 0.4688, 0.0625, 0.5, 0.5, 0.5, 0.5625, 0.4688, 0.5625, 0.4687, 0.5, 0.5, 0.9375, 0.4844, 1.0, 0.4688, 0.9375, 0.4844, 0.0, 0.5, 0.0625, 0.4688, 0.0625, 0.5, 0.4375, 0.5, 0.5, 0.4687, 0.5, 0.4688, 0.4375, 0.5, 0.875, 0.5, 0.9375, 0.4688, 0.9375, 0.4688, 0.875, 0.5, 0.375, 0.5, 0.4375, 0.4688, 0.4375, 0.4688, 0.375, 0.5, 0.8125, 0.5, 0.875, 0.4688, 0.875, 0.4688, 0.8125, 0.5, 0.3125, 0.5, 0.375, 0.4688, 0.375, 0.4687, 0.3125, 0.4687, 0.5, 0.4688, 0.5625, 0.4375, 0.5625, 0.4375, 0.5, 0.4688, 0.9375, 0.4531, 1.0, 0.4375, 0.9375, 0.4531, 0.0, 0.4688, 0.0625, 0.4375, 0.0625, 0.4688, 0.4375, 0.4687, 0.5, 0.4375, 0.5, 0.4375, 0.4375, 0.4688, 0.875, 0.4688, 0.9375, 0.4375, 0.9375, 0.4375, 0.875, 0.4688, 0.375, 0.4688, 0.4375, 0.4375, 0.4375, 0.4375, 0.375, 0.4688, 0.8125, 0.4688, 0.875, 0.4375, 0.875, 0.4375, 0.8125, 0.4687, 0.3125, 0.4688, 0.375, 0.4375, 0.375, 0.4375, 0.3125, 0.4688, 0.75, 0.4688, 0.8125, 0.4375, 0.8125, 0.4375, 0.75, 0.4688, 0.25, 0.4687, 0.3125, 0.4375, 0.3125, 0.4375, 0.25, 0.4687, 0.6875, 0.4688, 0.75, 0.4375, 0.75, 0.4375, 0.6875, 0.4688, 0.1875, 0.4688, 0.25, 0.4375, 0.25, 0.4375, 0.1875, 0.4688, 0.625, 0.4687, 0.6875, 0.4375, 0.6875, 0.4375, 0.625, 0.4688, 0.125, 0.4688, 0.1875, 0.4375, 0.1875, 0.4375, 0.125, 0.4688, 0.5625, 0.4688, 0.625, 0.4375, 0.625, 0.4375, 0.5625, 0.4688, 0.0625, 0.4688, 0.125, 0.4375, 0.125, 0.4375, 0.0625, 0.4375, 0.25, 0.4375, 0.3125, 0.4062, 0.3125, 0.4062, 0.25, 0.4375, 0.6875, 0.4375, 0.75, 0.4062, 0.75, 0.4062, 0.6875, 0.4375, 0.1875, 0.4375, 0.25, 0.4062, 0.25, 0.4062, 0.1875, 0.4375, 0.625, 0.4375, 0.6875, 0.4062, 0.6875, 0.4062, 0.625, 0.4375, 0.125, 0.4375, 0.1875, 0.4062, 0.1875, 0.4062, 0.125, 0.4375, 0.5625, 0.4375, 0.625, 0.4062, 0.625, 0.4062, 0.5625, 0.4375, 0.0625, 0.4375, 0.125, 0.4062, 0.125, 0.4062, 0.0625, 0.4375, 0.5, 0.4375, 0.5625, 0.4062, 0.5625, 0.4062, 0.5, 0.4375, 0.9375, 0.4219, 1.0, 0.4062, 0.9375, 0.4219, 0.0, 0.4375, 0.0625, 0.4062, 0.0625, 0.4375, 0.4375, 0.4375, 0.5, 0.4062, 0.5, 0.4062, 0.4375, 0.4375, 0.875, 0.4375, 0.9375, 0.4062, 0.9375, 0.4062, 0.875, 0.4375, 0.375, 0.4375, 0.4375, 0.4062, 0.4375, 0.4062, 0.375, 0.4375, 0.8125, 0.4375, 0.875, 0.4062, 0.875, 0.4062, 0.8125, 0.4375, 0.3125, 0.4375, 0.375, 0.4062, 0.375, 0.4062, 0.3125, 0.4375, 0.75, 0.4375, 0.8125, 0.4062, 0.8125, 0.4062, 0.75, 0.4062, 0.9375, 0.3906, 1.0, 0.375, 0.9375, 0.3906, 0.0, 0.4062, 0.0625, 0.375, 0.0625, 0.4062, 0.4375, 0.4062, 0.5, 0.375, 0.5, 0.375, 0.4375, 0.4062, 0.875, 0.4062, 0.9375, 0.375, 0.9375, 0.375, 0.875, 0.4062, 0.375, 0.4062, 0.4375, 0.375, 0.4375, 0.375, 0.375, 0.4062, 0.8125, 0.4062, 0.875, 0.375, 0.875, 0.375, 0.8125, 0.4062, 0.3125, 0.4062, 0.375, 0.375, 0.375, 0.375, 0.3125, 0.4062, 0.75, 0.4062, 0.8125, 0.375, 0.8125, 0.375, 0.75, 0.4062, 0.25, 0.4062, 0.3125, 0.375, 0.3125, 0.375, 0.25, 0.4062, 0.6875, 0.4062, 0.75, 0.375, 0.75, 0.375, 0.6875, 0.4062, 0.1875, 0.4062, 0.25, 0.375, 0.25, 0.375, 0.1875, 0.4062, 0.625, 0.4062, 0.6875, 0.375, 0.6875, 0.375, 0.625, 0.4062, 0.125, 0.4062, 0.1875, 0.375, 0.1875, 0.375, 0.125, 0.4062, 0.5625, 0.4062, 0.625, 0.375, 0.625, 0.375, 0.5625, 0.4062, 0.0625, 0.4062, 0.125, 0.375, 0.125, 0.375, 0.0625, 0.4062, 0.5, 0.4062, 0.5625, 0.375, 0.5625, 0.375, 0.5, 0.375, 0.6875, 0.375, 0.75, 0.3438, 0.75, 0.3438, 0.6875, 0.375, 0.1875, 0.375, 0.25, 0.3438, 0.25, 0.3438, 0.1875, 0.375, 0.625, 0.375, 0.6875, 0.3438, 0.6875, 0.3438, 0.625, 0.375, 0.125, 0.375, 0.1875, 0.3438, 0.1875, 0.3438, 0.125, 0.375, 0.5625, 0.375, 0.625, 0.3438, 0.625, 0.3438, 0.5625, 0.375, 0.0625, 0.375, 0.125, 0.3438, 0.125, 0.3438, 0.0625, 0.375, 0.5, 0.375, 0.5625, 0.3438, 0.5625, 0.3437, 0.5, 0.375, 0.9375, 0.3594, 1.0, 0.3438, 0.9375, 0.3594, 0.0, 0.375, 0.0625, 0.3438, 0.0625, 0.375, 0.4375, 0.375, 0.5, 0.3437, 0.5, 0.3438, 0.4375, 0.375, 0.875, 0.375, 0.9375, 0.3438, 0.9375, 0.3438, 0.875, 0.375, 0.375, 0.375, 0.4375, 0.3438, 0.4375, 0.3438, 0.375, 0.375, 0.8125, 0.375, 0.875, 0.3438, 0.875, 0.3438, 0.8125, 0.375, 0.3125, 0.375, 0.375, 0.3438, 0.375, 0.3438, 0.3125, 0.375, 0.75, 0.375, 0.8125, 0.3438, 0.8125, 0.3438, 0.75, 0.375, 0.25, 0.375, 0.3125, 0.3438, 0.3125, 0.3438, 0.25, 0.3438, 0.4375, 0.3437, 0.5, 0.3125, 0.5, 0.3125, 0.4375, 0.3438, 0.875, 0.3438, 0.9375, 0.3125, 0.9375, 0.3125, 0.875, 0.3438, 0.375, 0.3438, 0.4375, 0.3125, 0.4375, 0.3125, 0.375, 0.3438, 0.8125, 0.3438, 0.875, 0.3125, 0.875, 0.3125, 0.8125, 0.3438, 0.3125, 0.3438, 0.375, 0.3125, 0.375, 0.3125, 0.3125, 0.3438, 0.75, 0.3438, 0.8125, 0.3125, 0.8125, 0.3125, 0.75, 0.3438, 0.25, 0.3438, 0.3125, 0.3125, 0.3125, 0.3125, 0.25, 0.3438, 0.6875, 0.3438, 0.75, 0.3125, 0.75, 0.3125, 0.6875, 0.3438, 0.1875, 0.3438, 0.25, 0.3125, 0.25, 0.3125, 0.1875, 0.3438, 0.625, 0.3438, 0.6875, 0.3125, 0.6875, 0.3125, 0.625, 0.3438, 0.125, 0.3438, 0.1875, 0.3125, 0.1875, 0.3125, 0.125, 0.3438, 0.5625, 0.3438, 0.625, 0.3125, 0.625, 0.3125, 0.5625, 0.3438, 0.0625, 0.3438, 0.125, 0.3125, 0.125, 0.3125, 0.0625, 0.3437, 0.5, 0.3438, 0.5625, 0.3125, 0.5625, 0.3125, 0.5, 0.3438, 0.9375, 0.3281, 1.0, 0.3125, 0.9375, 0.3281, 0.0, 0.3438, 0.0625, 0.3125, 0.0625, 0.3125, 0.1875, 0.3125, 0.25, 0.2812, 0.25, 0.2812, 0.1875, 0.3125, 0.625, 0.3125, 0.6875, 0.2812, 0.6875, 0.2812, 0.625, 0.3125, 0.125, 0.3125, 0.1875, 0.2812, 0.1875, 0.2812, 0.125, 0.3125, 0.5625, 0.3125, 0.625, 0.2812, 0.625, 0.2812, 0.5625, 0.3125, 0.0625, 0.3125, 0.125, 0.2812, 0.125, 0.2812, 0.0625, 0.3125, 0.5, 0.3125, 0.5625, 0.2812, 0.5625, 0.2812, 0.5, 0.3125, 0.9375, 0.2969, 1.0, 0.2812, 0.9375, 0.2969, 0.0, 0.3125, 0.0625, 0.2812, 0.0625, 0.3125, 0.4375, 0.3125, 0.5, 0.2812, 0.5, 0.2812, 0.4375, 0.3125, 0.875, 0.3125, 0.9375, 0.2812, 0.9375, 0.2812, 0.875, 0.3125, 0.375, 0.3125, 0.4375, 0.2812, 0.4375, 0.2812, 0.375, 0.3125, 0.8125, 0.3125, 0.875, 0.2812, 0.875, 0.2812, 0.8125, 0.3125, 0.3125, 0.3125, 0.375, 0.2812, 0.375, 0.2812, 0.3125, 0.3125, 0.75, 0.3125, 0.8125, 0.2812, 0.8125, 0.2812, 0.75, 0.3125, 0.25, 0.3125, 0.3125, 0.2812, 0.3125, 0.2812, 0.25, 0.3125, 0.6875, 0.3125, 0.75, 0.2812, 0.75, 0.2812, 0.6875, 0.2812, 0.375, 0.2812, 0.4375, 0.25, 0.4375, 0.25, 0.375, 0.2812, 0.8125, 0.2812, 0.875, 0.25, 0.875, 0.25, 0.8125, 0.2812, 0.3125, 0.2812, 0.375, 0.25, 0.375, 0.25, 0.3125, 0.2812, 0.75, 0.2812, 0.8125, 0.25, 0.8125, 0.25, 0.75, 0.2812, 0.25, 0.2812, 0.3125, 0.25, 0.3125, 0.25, 0.25, 0.2812, 0.6875, 0.2812, 0.75, 0.25, 0.75, 0.25, 0.6875, 0.2812, 0.1875, 0.2812, 0.25, 0.25, 0.25, 0.25, 0.1875, 0.2812, 0.625, 0.2812, 0.6875, 0.25, 0.6875, 0.25, 0.625, 0.2812, 0.125, 0.2812, 0.1875, 0.25, 0.1875, 0.25, 0.125, 0.2812, 0.5625, 0.2812, 0.625, 0.25, 0.625, 0.25, 0.5625, 0.2812, 0.0625, 0.2812, 0.125, 0.25, 0.125, 0.25, 0.0625, 0.2812, 0.5, 0.2812, 0.5625, 0.25, 0.5625, 0.25, 0.5, 0.2812, 0.9375, 0.2656, 1.0, 0.25, 0.9375, 0.2656, 0.0, 0.2812, 0.0625, 0.25, 0.0625, 0.2812, 0.4375, 0.2812, 0.5, 0.25, 0.5, 0.25, 0.4375, 0.2812, 0.875, 0.2812, 0.9375, 0.25, 0.9375, 0.25, 0.875, 0.25, 0.125, 0.25, 0.1875, 0.2188, 0.1875, 0.2188, 0.125, 0.25, 0.5625, 0.25, 0.625, 0.2188, 0.625, 0.2188, 0.5625, 0.25, 0.0625, 0.25, 0.125, 0.2188, 0.125, 0.2188, 0.0625, 0.25, 0.5, 0.25, 0.5625, 0.2188, 0.5625, 0.2187, 0.5, 0.25, 0.9375, 0.2344, 1.0, 0.2188, 0.9375, 0.2344, 0.0, 0.25, 0.0625, 0.2188, 0.0625, 0.25, 0.4375, 0.25, 0.5, 0.2187, 0.5, 0.2188, 0.4375, 0.25, 0.875, 0.25, 0.9375, 0.2188, 0.9375, 0.2188, 0.875, 0.25, 0.375, 0.25, 0.4375, 0.2188, 0.4375, 0.2188, 0.375, 0.25, 0.8125, 0.25, 0.875, 0.2188, 0.875, 0.2188, 0.8125, 0.25, 0.3125, 0.25, 0.375, 0.2188, 0.375, 0.2188, 0.3125, 0.25, 0.75, 0.25, 0.8125, 0.2188, 0.8125, 0.2188, 0.75, 0.25, 0.25, 0.25, 0.3125, 0.2188, 0.3125, 0.2188, 0.25, 0.25, 0.6875, 0.25, 0.75, 0.2188, 0.75, 0.2188, 0.6875, 0.25, 0.1875, 0.25, 0.25, 0.2188, 0.25, 0.2188, 0.1875, 0.25, 0.625, 0.25, 0.6875, 0.2188, 0.6875, 0.2188, 0.625, 0.2188, 0.8125, 0.2188, 0.875, 0.1875, 0.875, 0.1875, 0.8125, 0.2188, 0.3125, 0.2188, 0.375, 0.1875, 0.375, 0.1875, 0.3125, 0.2188, 0.75, 0.2188, 0.8125, 0.1875, 0.8125, 0.1875, 0.75, 0.2188, 0.25, 0.2188, 0.3125, 0.1875, 0.3125, 0.1875, 0.25, 0.2188, 0.6875, 0.2188, 0.75, 0.1875, 0.75, 0.1875, 0.6875, 0.2188, 0.1875, 0.2188, 0.25, 0.1875, 0.25, 0.1875, 0.1875, 0.2188, 0.625, 0.2188, 0.6875, 0.1875, 0.6875, 0.1875, 0.625, 0.2188, 0.125, 0.2188, 0.1875, 0.1875, 0.1875, 0.1875, 0.125, 0.2188, 0.5625, 0.2188, 0.625, 0.1875, 0.625, 0.1875, 0.5625, 0.2188, 0.0625, 0.2188, 0.125, 0.1875, 0.125, 0.1875, 0.0625, 0.2187, 0.5, 0.2188, 0.5625, 0.1875, 0.5625, 0.1875, 0.5, 0.2188, 0.9375, 0.2031, 1.0, 0.1875, 0.9375, 0.2031, 0.0, 0.2188, 0.0625, 0.1875, 0.0625, 0.2188, 0.4375, 0.2187, 0.5, 0.1875, 0.5, 0.1875, 0.4375, 0.2188, 0.875, 0.2188, 0.9375, 0.1875, 0.9375, 0.1875, 0.875, 0.2188, 0.375, 0.2188, 0.4375, 0.1875, 0.4375, 0.1875, 0.375, 0.1875, 0.5625, 0.1875, 0.625, 0.1563, 0.625, 0.1562, 0.5625, 0.1875, 0.0625, 0.1875, 0.125, 0.1562, 0.125, 0.1563, 0.0625, 0.1875, 0.5, 0.1875, 0.5625, 0.1562, 0.5625, 0.1562, 0.5, 0.1875, 0.9375, 0.1719, 1.0, 0.1563, 0.9375, 0.1719, 0.0, 0.1875, 0.0625, 0.1563, 0.0625, 0.1875, 0.4375, 0.1875, 0.5, 0.1562, 0.5, 0.1562, 0.4375, 0.1875, 0.875, 0.1875, 0.9375, 0.1563, 0.9375, 0.1562, 0.875, 0.1875, 0.375, 0.1875, 0.4375, 0.1562, 0.4375, 0.1563, 0.375, 0.1875, 0.8125, 0.1875, 0.875, 0.1562, 0.875, 0.1562, 0.8125, 0.1875, 0.3125, 0.1875, 0.375, 0.1563, 0.375, 0.1562, 0.3125, 0.1875, 0.75, 0.1875, 0.8125, 0.1562, 0.8125, 0.1562, 0.75, 0.1875, 0.25, 0.1875, 0.3125, 0.1562, 0.3125, 0.1562, 0.25, 0.1875, 0.6875, 0.1875, 0.75, 0.1562, 0.75, 0.1562, 0.6875, 0.1875, 0.1875, 0.1875, 0.25, 0.1562, 0.25, 0.1562, 0.1875, 0.1875, 0.625, 0.1875, 0.6875, 0.1562, 0.6875, 0.1563, 0.625, 0.1875, 0.125, 0.1875, 0.1875, 0.1562, 0.1875, 0.1562, 0.125, 0.1562, 0.3125, 0.1563, 0.375, 0.125, 0.375, 0.125, 0.3125, 0.1562, 0.75, 0.1562, 0.8125, 0.125, 0.8125, 0.125, 0.75, 0.1562, 0.25, 0.1562, 0.3125, 0.125, 0.3125, 0.125, 0.25, 0.1562, 0.6875, 0.1562, 0.75, 0.125, 0.75, 0.125, 0.6875, 0.1562, 0.1875, 0.1562, 0.25, 0.125, 0.25, 0.125, 0.1875, 0.1563, 0.625, 0.1562, 0.6875, 0.125, 0.6875, 0.125, 0.625, 0.1562, 0.125, 0.1562, 0.1875, 0.125, 0.1875, 0.125, 0.125, 0.1562, 0.5625, 0.1563, 0.625, 0.125, 0.625, 0.125, 0.5625, 0.1563, 0.0625, 0.1562, 0.125, 0.125, 0.125, 0.125, 0.0625, 0.1562, 0.5, 0.1562, 0.5625, 0.125, 0.5625, 0.125, 0.5, 0.1563, 0.9375, 0.1406, 1.0, 0.125, 0.9375, 0.1406, 0.0, 0.1563, 0.0625, 0.125, 0.0625, 0.1562, 0.4375, 0.1562, 0.5, 0.125, 0.5, 0.125, 0.4375, 0.1562, 0.875, 0.1563, 0.9375, 0.125, 0.9375, 0.125, 0.875, 0.1563, 0.375, 0.1562, 0.4375, 0.125, 0.4375, 0.125, 0.375, 0.1562, 0.8125, 0.1562, 0.875, 0.125, 0.875, 0.125, 0.8125, 0.125, 0.0625, 0.125, 0.125, 0.09375, 0.125, 0.09375, 0.0625, 0.125, 0.5, 0.125, 0.5625, 0.09375, 0.5625, 0.09375, 0.5, 0.125, 0.9375, 0.1094, 1.0, 0.09375, 0.9375, 0.1094, 0.0, 0.125, 0.0625, 0.09375, 0.0625, 0.125, 0.4375, 0.125, 0.5, 0.09375, 0.5, 0.09375, 0.4375, 0.125, 0.875, 0.125, 0.9375, 0.09375, 0.9375, 0.09375, 0.875, 0.125, 0.375, 0.125, 0.4375, 0.09375, 0.4375, 0.09375, 0.375, 0.125, 0.8125, 0.125, 0.875, 0.09375, 0.875, 0.09375, 0.8125, 0.125, 0.3125, 0.125, 0.375, 0.09375, 0.375, 0.09375, 0.3125, 0.125, 0.75, 0.125, 0.8125, 0.09375, 0.8125, 0.09375, 0.75, 0.125, 0.25, 0.125, 0.3125, 0.09375, 0.3125, 0.09375, 0.25, 0.125, 0.6875, 0.125, 0.75, 0.09375, 0.75, 0.09375, 0.6875, 0.125, 0.1875, 0.125, 0.25, 0.09375, 0.25, 0.09375, 0.1875, 0.125, 0.625, 0.125, 0.6875, 0.09375, 0.6875, 0.09375, 0.625, 0.125, 0.125, 0.125, 0.1875, 0.09375, 0.1875, 0.09375, 0.125, 0.125, 0.5625, 0.125, 0.625, 0.09375, 0.625, 0.09375, 0.5625, 0.09375, 0.75, 0.09375, 0.8125, 0.0625, 0.8125, 0.0625, 0.75, 0.09375, 0.25, 0.09375, 0.3125, 0.0625, 0.3125, 0.0625, 0.25, 0.09375, 0.6875, 0.09375, 0.75, 0.0625, 0.75, 0.0625, 0.6875, 0.09375, 0.1875, 0.09375, 0.25, 0.0625, 0.25, 0.0625, 0.1875, 0.09375, 0.625, 0.09375, 0.6875, 0.0625, 0.6875, 0.0625, 0.625, 0.09375, 0.125, 0.09375, 0.1875, 0.0625, 0.1875, 0.0625, 0.125, 0.09375, 0.5625, 0.09375, 0.625, 0.0625, 0.625, 0.0625, 0.5625, 0.09375, 0.0625, 0.09375, 0.125, 0.0625, 0.125, 0.0625, 0.0625, 0.09375, 0.5, 0.09375, 0.5625, 0.0625, 0.5625, 0.0625, 0.5, 0.09375, 0.9375, 0.07812, 1.0, 0.0625, 0.9375, 0.07812, 0.0, 0.09375, 0.0625, 0.0625, 0.0625, 0.09375, 0.4375, 0.09375, 0.5, 0.0625, 0.5, 0.0625, 0.4375, 0.09375, 0.875, 0.09375, 0.9375, 0.0625, 0.9375, 0.0625, 0.875, 0.09375, 0.375, 0.09375, 0.4375, 0.0625, 0.4375, 0.0625, 0.375, 0.09375, 0.8125, 0.09375, 0.875, 0.0625, 0.875, 0.0625, 0.8125, 0.09375, 0.3125, 0.09375, 0.375, 0.0625, 0.375, 0.0625, 0.3125, 0.0625, 0.5, 0.0625, 0.5625, 0.03125, 0.5625, 0.03125, 0.5, 0.0625, 0.9375, 0.04687, 1.0, 0.03125, 0.9375, 0.04687, 0.0, 0.0625, 0.0625, 0.03125, 0.0625, 0.0625, 0.4375, 0.0625, 0.5, 0.03125, 0.5, 0.03125, 0.4375, 0.0625, 0.875, 0.0625, 0.9375, 0.03125, 0.9375, 0.03125, 0.875, 0.0625, 0.375, 0.0625, 0.4375, 0.03125, 0.4375, 0.03125, 0.375, 0.0625, 0.8125, 0.0625, 0.875, 0.03125, 0.875, 0.03125, 0.8125, 0.0625, 0.3125, 0.0625, 0.375, 0.03125, 0.375, 0.03125, 0.3125, 0.0625, 0.75, 0.0625, 0.8125, 0.03125, 0.8125, 0.03125, 0.75, 0.0625, 0.25, 0.0625, 0.3125, 0.03125, 0.3125, 0.03125, 0.25, 0.0625, 0.6875, 0.0625, 0.75, 0.03125, 0.75, 0.03125, 0.6875, 0.0625, 0.1875, 0.0625, 0.25, 0.03125, 0.25, 0.03125, 0.1875, 0.0625, 0.625, 0.0625, 0.6875, 0.03125, 0.6875, 0.03125, 0.625, 0.0625, 0.125, 0.0625, 0.1875, 0.03125, 0.1875, 0.03125, 0.125, 0.0625, 0.5625, 0.0625, 0.625, 0.03125, 0.625, 0.03125, 0.5625, 0.0625, 0.0625, 0.0625, 0.125, 0.03125, 0.125, 0.03125, 0.0625, 0.03125, 0.25, 0.03125, 0.3125, 0.0, 0.3125, 0.0, 0.25, 0.03125, 0.6875, 0.03125, 0.75, 0.0, 0.75, 0.0, 0.6875, 0.03125, 0.1875, 0.03125, 0.25, 0.0, 0.25, 0.0, 0.1875, 0.03125, 0.625, 0.03125, 0.6875, 0.0, 0.6875, 0.0, 0.625, 0.03125, 0.125, 0.03125, 0.1875, 0.0, 0.1875, 0.0, 0.125, 0.03125, 0.5625, 0.03125, 0.625, 0.0, 0.625, 0.0, 0.5625, 0.03125, 0.0625, 0.03125, 0.125, 0.0, 0.125, 0.0, 0.0625, 0.03125, 0.5, 0.03125, 0.5625, 0.0, 0.5625, 0.0, 0.5, 0.03125, 0.9375, 0.01562, 1.0, 0.0, 0.9375, 0.01562, 0.0, 0.03125, 0.0625, 0.0, 0.0625, 0.03125, 0.4375, 0.03125, 0.5, 0.0, 0.5, 0.0, 0.4375, 0.03125, 0.875, 0.03125, 0.9375, 0.0, 0.9375, 0.0, 0.875, 0.03125, 0.375, 0.03125, 0.4375, 0.0, 0.4375, 0.0, 0.375, 0.03125, 0.8125, 0.03125, 0.875, 0.0, 0.875, 0.0, 0.8125, 0.03125, 0.3125, 0.03125, 0.375, 0.0, 0.375, 0.0, 0.3125, 0.03125, 0.75, 0.03125, 0.8125, 0.0, 0.8125, 0.0, 0.75, 0.9844, 0.0, 1.0, 0.0625, 0.9688, 0.0625, 1.0, 0.4375, 1.0, 0.5, 0.9687, 0.5, 0.9687, 0.4375, 1.0, 0.875, 1.0, 0.9375, 0.9688, 0.9375, 0.9687, 0.875, 1.0, 0.375, 1.0, 0.4375, 0.9687, 0.4375, 0.9688, 0.375, 1.0, 0.8125, 1.0, 0.875, 0.9687, 0.875, 0.9687, 0.8125, 1.0, 0.3125, 1.0, 0.375, 0.9688, 0.375, 0.9687, 0.3125, 1.0, 0.75, 1.0, 0.8125, 0.9687, 0.8125, 0.9688, 0.75, 1.0, 0.25, 1.0, 0.3125, 0.9687, 0.3125, 0.9688, 0.25, 1.0, 0.6875, 1.0, 0.75, 0.9688, 0.75, 0.9687, 0.6875, 1.0, 0.1875, 1.0, 0.25, 0.9688, 0.25, 0.9687, 0.1875, 1.0, 0.625, 1.0, 0.6875, 0.9687, 0.6875, 0.9688, 0.625, 1.0, 0.125, 1.0, 0.1875, 0.9687, 0.1875, 0.9687, 0.125, 1.0, 0.5625, 1.0, 0.625, 0.9688, 0.625, 0.9687, 0.5625, 1.0, 0.0625, 1.0, 0.125, 0.9687, 0.125, 0.9688, 0.0625, 1.0, 0.5, 1.0, 0.5625, 0.9687, 0.5625, 0.9687, 0.5, 1.0, 0.9375, 0.9844, 1.0, 0.9688, 0.9375, 0.9687, 0.1875, 0.9688, 0.25, 0.9375, 0.25, 0.9375, 0.1875, 0.9688, 0.625, 0.9687, 0.6875, 0.9375, 0.6875, 0.9375, 0.625, 0.9687, 0.125, 0.9687, 0.1875, 0.9375, 0.1875, 0.9375, 0.125, 0.9687, 0.5625, 0.9688, 0.625, 0.9375, 0.625, 0.9375, 0.5625, 0.9688, 0.0625, 0.9687, 0.125, 0.9375, 0.125, 0.9375, 0.0625, 0.9687, 0.5, 0.9687, 0.5625, 0.9375, 0.5625, 0.9375, 0.5, 0.9688, 0.9375, 0.9531, 1.0, 0.9375, 0.9375, 0.9531, 0.0, 0.9688, 0.0625, 0.9375, 0.0625, 0.9687, 0.4375, 0.9687, 0.5, 0.9375, 0.5, 0.9375, 0.4375, 0.9687, 0.875, 0.9688, 0.9375, 0.9375, 0.9375, 0.9375, 0.875, 0.9688, 0.375, 0.9687, 0.4375, 0.9375, 0.4375, 0.9375, 0.375, 0.9687, 0.8125, 0.9687, 0.875, 0.9375, 0.875, 0.9375, 0.8125, 0.9687, 0.3125, 0.9688, 0.375, 0.9375, 0.375, 0.9375, 0.3125, 0.9688, 0.75, 0.9687, 0.8125, 0.9375, 0.8125, 0.9375, 0.75, 0.9688, 0.25, 0.9687, 0.3125, 0.9375, 0.3125, 0.9375, 0.25, 0.9687, 0.6875, 0.9688, 0.75, 0.9375, 0.75, 0.9375, 0.6875, 0.9375, 0.875, 0.9375, 0.9375, 0.9062, 0.9375, 0.9062, 0.875, 0.9375, 0.375, 0.9375, 0.4375, 0.9062, 0.4375, 0.9062, 0.375, 0.9375, 0.8125, 0.9375, 0.875, 0.9062, 0.875, 0.9062, 0.8125, 0.9375, 0.3125, 0.9375, 0.375, 0.9062, 0.375, 0.9062, 0.3125, 0.9375, 0.75, 0.9375, 0.8125, 0.9062, 0.8125, 0.9062, 0.75, 0.9375, 0.25, 0.9375, 0.3125, 0.9062, 0.3125, 0.9062, 0.25, 0.9375, 0.6875, 0.9375, 0.75, 0.9062, 0.75, 0.9062, 0.6875, 0.9375, 0.1875, 0.9375, 0.25, 0.9062, 0.25, 0.9062, 0.1875, 0.9375, 0.625, 0.9375, 0.6875, 0.9062, 0.6875, 0.9062, 0.625, 0.9375, 0.125, 0.9375, 0.1875, 0.9062, 0.1875, 0.9062, 0.125, 0.9375, 0.5625, 0.9375, 0.625, 0.9062, 0.625, 0.9062, 0.5625, 0.9375, 0.0625, 0.9375, 0.125, 0.9062, 0.125, 0.9062, 0.0625, 0.9375, 0.5, 0.9375, 0.5625, 0.9062, 0.5625, 0.9062, 0.5, 0.9375, 0.9375, 0.9219, 1.0, 0.9062, 0.9375, 0.9219, 0.0, 0.9375, 0.0625, 0.9062, 0.0625, 0.9375, 0.4375, 0.9375, 0.5, 0.9062, 0.5, 0.9062, 0.4375, 0.9062, 0.625, 0.9062, 0.6875, 0.875, 0.6875, 0.875, 0.625, 0.9062, 0.125, 0.9062, 0.1875, 0.875, 0.1875, 0.875, 0.125, 0.9062, 0.5625, 0.9062, 0.625, 0.875, 0.625, 0.875, 0.5625, 0.9062, 0.0625, 0.9062, 0.125, 0.875, 0.125, 0.875, 0.0625, 0.9062, 0.5, 0.9062, 0.5625, 0.875, 0.5625, 0.875, 0.5, 0.9062, 0.9375, 0.8906, 1.0, 0.875, 0.9375, 0.8906, 0.0, 0.9062, 0.0625, 0.875, 0.0625, 0.9062, 0.4375, 0.9062, 0.5, 0.875, 0.5, 0.875, 0.4375, 0.9062, 0.875, 0.9062, 0.9375, 0.875, 0.9375, 0.875, 0.875, 0.9062, 0.375, 0.9062, 0.4375, 0.875, 0.4375, 0.875, 0.375, 0.9062, 0.8125, 0.9062, 0.875, 0.875, 0.875, 0.875, 0.8125, 0.9062, 0.3125, 0.9062, 0.375, 0.875, 0.375, 0.875, 0.3125, 0.9062, 0.75, 0.9062, 0.8125, 0.875, 0.8125, 0.875, 0.75, 0.9062, 0.25, 0.9062, 0.3125, 0.875, 0.3125, 0.875, 0.25, 0.9062, 0.6875, 0.9062, 0.75, 0.875, 0.75, 0.875, 0.6875, 0.9062, 0.1875, 0.9062, 0.25, 0.875, 0.25, 0.875, 0.1875, 0.875, 0.375, 0.875, 0.4375, 0.8437, 0.4375, 0.8438, 0.375, 0.875, 0.8125, 0.875, 0.875, 0.8438, 0.875, 0.8437, 0.8125, 0.875, 0.3125, 0.875, 0.375, 0.8438, 0.375, 0.8437, 0.3125, 0.875, 0.75, 0.875, 0.8125, 0.8437, 0.8125, 0.8438, 0.75, 0.875, 0.25, 0.875, 0.3125, 0.8437, 0.3125, 0.8438, 0.25, 0.875, 0.6875, 0.875, 0.75, 0.8438, 0.75, 0.8437, 0.6875, 0.875, 0.1875, 0.875, 0.25, 0.8438, 0.25, 0.8437, 0.1875, 0.875, 0.625, 0.875, 0.6875, 0.8437, 0.6875, 0.8438, 0.625, 0.875, 0.125, 0.875, 0.1875, 0.8437, 0.1875, 0.8438, 0.125, 0.875, 0.5625, 0.875, 0.625, 0.8438, 0.625, 0.8437, 0.5625, 0.875, 0.0625, 0.875, 0.125, 0.8438, 0.125, 0.8438, 0.0625, 0.875, 0.5, 0.875, 0.5625, 0.8437, 0.5625, 0.8437, 0.5, 0.875, 0.9375, 0.8594, 1.0, 0.8438, 0.9375, 0.8594, 0.0, 0.875, 0.0625, 0.8438, 0.0625, 0.875, 0.4375, 0.875, 0.5, 0.8437, 0.5, 0.8437, 0.4375, 0.875, 0.875, 0.875, 0.9375, 0.8438, 0.9375, 0.8438, 0.875, 0.8438, 0.125, 0.8437, 0.1875, 0.8125, 0.1875, 0.8125, 0.125, 0.8437, 0.5625, 0.8438, 0.625, 0.8125, 0.625, 0.8125, 0.5625, 0.8438, 0.0625, 0.8438, 0.125, 0.8125, 0.125, 0.8125, 0.0625, 0.8437, 0.5, 0.8437, 0.5625, 0.8125, 0.5625, 0.8125, 0.5, 0.8438, 0.9375, 0.8281, 1.0, 0.8125, 0.9375, 0.8281, 0.0, 0.8438, 0.0625, 0.8125, 0.0625, 0.8437, 0.4375, 0.8437, 0.5, 0.8125, 0.5, 0.8125, 0.4375, 0.8438, 0.875, 0.8438, 0.9375, 0.8125, 0.9375, 0.8125, 0.875, 0.8438, 0.375, 0.8437, 0.4375, 0.8125, 0.4375, 0.8125, 0.375, 0.8437, 0.8125, 0.8438, 0.875, 0.8125, 0.875, 0.8125, 0.8125, 0.8437, 0.3125, 0.8438, 0.375, 0.8125, 0.375, 0.8125, 0.3125, 0.8438, 0.75, 0.8437, 0.8125, 0.8125, 0.8125, 0.8125, 0.75, 0.8438, 0.25, 0.8437, 0.3125, 0.8125, 0.3125, 0.8125, 0.25, 0.8437, 0.6875, 0.8438, 0.75, 0.8125, 0.75, 0.8125, 0.6875, 0.8437, 0.1875, 0.8438, 0.25, 0.8125, 0.25, 0.8125, 0.1875, 0.8438, 0.625, 0.8437, 0.6875, 0.8125, 0.6875, 0.8125, 0.625, 0.8125, 0.8125, 0.8125, 0.875, 0.7812, 0.875, 0.7812, 0.8125, 0.8125, 0.3125, 0.8125, 0.375, 0.7812, 0.375, 0.7812, 0.3125, 0.8125, 0.75, 0.8125, 0.8125, 0.7812, 0.8125, 0.7812, 0.75, 0.8125, 0.25, 0.8125, 0.3125, 0.7812, 0.3125, 0.7812, 0.25, 0.8125, 0.6875, 0.8125, 0.75, 0.7812, 0.75, 0.7812, 0.6875, 0.8125, 0.1875, 0.8125, 0.25, 0.7812, 0.25, 0.7812, 0.1875, 0.8125, 0.625, 0.8125, 0.6875, 0.7812, 0.6875, 0.7812, 0.625, 0.8125, 0.125, 0.8125, 0.1875, 0.7812, 0.1875, 0.7812, 0.125, 0.8125, 0.5625, 0.8125, 0.625, 0.7812, 0.625, 0.7812, 0.5625, 0.8125, 0.0625, 0.8125, 0.125, 0.7812, 0.125, 0.7812, 0.0625, 0.8125, 0.5, 0.8125, 0.5625, 0.7812, 0.5625, 0.7812, 0.5, 0.8125, 0.9375, 0.7969, 1.0, 0.7812, 0.9375, 0.7969, 0.0, 0.8125, 0.0625, 0.7812, 0.0625, 0.8125, 0.4375, 0.8125, 0.5, 0.7812, 0.5, 0.7812, 0.4375, 0.8125, 0.875, 0.8125, 0.9375, 0.7812, 0.9375, 0.7812, 0.875, 0.8125, 0.375, 0.8125, 0.4375, 0.7812, 0.4375, 0.7812, 0.375, 0.7812, 0.5625, 0.7812, 0.625, 0.75, 0.625, 0.75, 0.5625, 0.7812, 0.0625, 0.7812, 0.125, 0.75, 0.125, 0.75, 0.0625, 0.7812, 0.5, 0.7812, 0.5625, 0.75, 0.5625, 0.75, 0.5, 0.7812, 0.9375, 0.7656, 1.0, 0.75, 0.9375, 0.7656, 0.0, 0.7812, 0.0625, 0.75, 0.0625, 0.7812, 0.4375, 0.7812, 0.5, 0.75, 0.5, 0.75, 0.4375, 0.7812, 0.875, 0.7812, 0.9375, 0.75, 0.9375, 0.75, 0.875, 0.7812, 0.375, 0.7812, 0.4375, 0.75, 0.4375, 0.75, 0.375, 0.7812, 0.8125, 0.7812, 0.875, 0.75, 0.875, 0.75, 0.8125, 0.7812, 0.3125, 0.7812, 0.375, 0.75, 0.375, 0.75, 0.3125, 0.7812, 0.75, 0.7812, 0.8125, 0.75, 0.8125, 0.75, 0.75, 0.7812, 0.25, 0.7812, 0.3125, 0.75, 0.3125, 0.75, 0.25, 0.7812, 0.6875, 0.7812, 0.75, 0.75, 0.75, 0.75, 0.6875, 0.7812, 0.1875, 0.7812, 0.25, 0.75, 0.25, 0.75, 0.1875, 0.7812, 0.625, 0.7812, 0.6875, 0.75, 0.6875, 0.75, 0.625, 0.7812, 0.125, 0.7812, 0.1875, 0.75, 0.1875, 0.75, 0.125])
me_sphere.update()
me_cube_001 = bpy.data.meshes.new('Cube.001')
me_cube_001.from_pydata([(-1.0, -0.1487, 0.03541), (-1.0, 0.1487, 0.03541), (0.5317, -0.5238, 0.4175), (0.1495, -0.5022, 0.4009), (-0.3393, -0.4329, 0.3478), (-0.76, -0.3145, 0.145), (-0.76, 0.3145, 0.145), (-0.3393, 0.4329, 0.3478), (0.1495, 0.5022, 0.4009), (0.5317, 0.5238, 0.4175), (0.7738, 0.5242, 1.0), (0.7738, -0.5242, 1.0), (0.7417, 0.5242, 2.43), (0.7417, -0.5242, 2.43), (0.7388, -0.5242, 0.4178), (0.7388, 0.5242, 0.4178), (-1.0, -0.1075, -0.03538), (-1.0, -0.1487, 0.005782), (-1.0, 0.1487, 0.005782), (-1.0, 0.1075, -0.03538), (0.6904, -0.5242, -0.01926), (0.8017, -0.3791, -0.1644), (0.8533, -0.5242, 1.0), (1.0, -0.3791, 1.0), (0.6904, 0.5242, -0.01926), (0.8017, 0.3791, -0.1644), (1.0, 0.3791, 1.0), (0.8533, 0.5242, 1.0), (0.5162, 0.3786, -0.1641), (0.5201, 0.5236, -0.01922), (0.1486, 0.3629, -0.1567), (0.1486, 0.5018, -0.01776), (-0.3412, 0.3122, -0.1326), (-0.3412, 0.4317, -0.01309), (-0.7604, 0.314, -0.005242), (-0.7604, 0.2271, -0.09217), (-0.7604, -0.2271, -0.09217), (-0.7604, -0.314, -0.005242), (-0.3412, -0.3122, -0.1326), (-0.3412, -0.4317, -0.01309), (0.1486, -0.3629, -0.1567), (0.1486, -0.5018, -0.01776), (0.5162, -0.3786, -0.1641), (0.5201, -0.5236, -0.01922), (0.7951, -0.5242, 2.43), (0.5985, 0.2714, 1.795), (0.5985, -0.3619, 1.795), (0.7951, 0.5242, 2.43), (0.7978, 0.5242, 0.4178), (0.9446, 0.3791, 0.4178), (0.9446, -0.3791, 0.4178), (0.7978, -0.5242, 0.4178), (0.6797, -0.5242, -0.01926), (0.66, -0.3791, -0.1644), (0.6797, 0.5242, -0.01926), (0.66, 0.3791, -0.1644), (-1.0, -0.1487, 0.03563), (-1.0, -0.1272, 0.06018), (-1.0, 0.1272, 0.06018), (-1.0, 0.1487, 0.03563), (-0.7572, 0.2723, 0.2784), (-0.7586, 0.3164, 0.2247), (-0.3345, 0.3732, 0.5511), (-0.3365, 0.4348, 0.4782), (0.153, 0.431, 0.712), (0.1519, 0.5032, 0.6287), (0.5474, 0.3317, 1.0), (0.6213, 0.5242, 0.9687), (0.6213, -0.5242, 0.9687), (0.5474, -0.3317, 1.0), (0.153, -0.431, 0.712), (0.1519, -0.5032, 0.6287), (-0.3345, -0.3732, 0.5511), (-0.3365, -0.4348, 0.4782), (-0.7586, -0.3164, 0.2247), (-0.7572, -0.2723, 0.2784), (0.7254, 0.5242, 2.43), (0.6496, 0.3578, 2.211), (0.6496, -0.3578, 2.211), (0.7254, -0.5242, 2.43), (0.7254, 0.3932, 2.43), (0.7254, 0.2621, 2.43), (0.7254, 0.1311, 2.43), (0.7254, -8.941e-08, 2.43), (0.7254, -0.1311, 2.43), (0.7254, -0.2621, 2.43), (0.7254, -0.3932, 2.43), (-1.0, 0.08065, -0.03538), (-1.0, 0.05377, -0.03538), (-1.0, 0.02688, -0.03538), (-1.0, 8.895e-10, -0.03538), (-1.0, -0.02688, -0.03538), (-1.0, -0.05377, -0.03538), (-1.0, -0.08065, -0.03538), (-0.7604, 0.1703, -0.09217), (-0.7604, 0.1135, -0.09217), (-0.7604, 0.05677, -0.09217), (-0.7604, 4.979e-10, -0.09217), (-0.7604, -0.05677, -0.09217), (-0.7604, -0.1135, -0.09217), (-0.7604, -0.1703, -0.09217), (0.8017, -0.2843, -0.1644), (0.8017, -0.1896, -0.1644), (0.8017, -0.09478, -0.1644), (0.8017, 0.0, -0.1644), (0.8017, 0.09478, -0.1644), (0.8017, 0.1896, -0.1644), (0.8017, 0.2843, -0.1644), (0.9446, 0.2843, 0.4178), (0.9446, 0.1896, 0.4178), (0.9446, 0.09478, 0.4178), (0.9446, 0.0, 0.4178), (0.9446, -0.09478, 0.4178), (0.9446, -0.1896, 0.4178), (0.9446, -0.2843, 0.4178), (0.66, -0.2843, -0.1644), (0.66, -0.1896, -0.1644), (0.66, -0.09478, -0.1644), (0.66, 0.0, -0.1644), (0.66, 0.09478, -0.1644), (0.66, 0.1896, -0.1644), (0.66, 0.2843, -0.1644), (1.0, -0.2843, 1.0), (1.0, -0.1896, 1.0), (1.0, -0.09478, 1.0), (1.0, 0.0, 1.0), (1.0, 0.09478, 1.0), (1.0, 0.1896, 1.0), (1.0, 0.2843, 1.0), (0.6734, -0.5242, 1.779), (0.6734, 0.5242, 1.779), (0.5985, 0.3619, 1.795), (0.8242, -0.5242, 1.795), (0.8242, 0.5242, 1.795), (0.7577, 0.5242, 1.795), (0.7577, -0.5242, 1.795), (0.5162, -0.2839, -0.1641), (0.5162, -0.1893, -0.1641), (0.5162, -0.09464, -0.1641), (0.5162, 1.734e-12, -0.1641), (0.5162, 0.09464, -0.1641), (0.5162, 0.1893, -0.1641), (0.5162, 0.2839, -0.1641), (0.1486, -0.2721, -0.1567), (0.1486, -0.1814, -0.1567), (0.1486, -0.09072, -0.1567), (0.1486, 5.321e-11, -0.1567), (0.1486, 0.09072, -0.1567), (0.1486, 0.1814, -0.1567), (0.1486, 0.2721, -0.1567), (-0.3412, -0.2341, -0.1326), (-0.3412, -0.1561, -0.1326), (-0.3412, -0.07805, -0.1326), (-0.3412, 2.192e-10, -0.1326), (-0.3412, 0.07805, -0.1326), (-0.3412, 0.1561, -0.1326), (-0.3412, 0.2341, -0.1326), (-1.0, -0.09543, 0.06018), (-1.0, -0.06362, 0.06018), (-1.0, -0.03181, 0.06018), (-1.0, -1.224e-09, 0.06018), (-1.0, 0.03181, 0.06018), (-1.0, 0.06362, 0.06018), (-1.0, 0.09543, 0.06018), (-0.7572, -0.2043, 0.2784), (-0.7572, -0.1362, 0.2784), (-0.7572, -0.06809, 0.2784), (-0.7572, -4.036e-09, 0.2784), (-0.7572, 0.06809, 0.2784), (-0.7572, 0.1362, 0.2784), (-0.7572, 0.2043, 0.2784), (-0.3345, -0.2799, 0.5511), (-0.3345, -0.1866, 0.5511), (-0.3345, -0.09329, 0.5511), (-0.3345, -5.989e-09, 0.5511), (-0.3345, 0.09329, 0.5511), (-0.3345, 0.1866, 0.5511), (-0.3345, 0.2799, 0.5511), (0.153, -0.3233, 0.712), (0.153, -0.2155, 0.712), (0.153, -0.1078, 0.712), (0.153, -7.11e-09, 0.712), (0.153, 0.1078, 0.712), (0.153, 0.2155, 0.712), (0.153, 0.3233, 0.712), (0.5474, -0.2487, 1.0), (0.5474, -0.1658, 1.0), (0.5474, -0.08291, 1.0), (0.5474, -4.646e-09, 1.0), (0.5474, 0.08291, 1.0), (0.5474, 0.1658, 1.0), (0.5474, 0.2487, 1.0), (0.6496, -0.2683, 2.211), (0.6496, -0.1789, 2.211), (0.6496, -0.08944, 2.211), (0.6496, -7.618e-08, 2.211), (0.6496, 0.08944, 2.211), (0.6496, 0.1789, 2.211), (0.6496, 0.2683, 2.211), (0.7417, 0.3932, 2.43), (0.7417, 0.2621, 2.43), (0.7417, 0.1311, 2.43), (0.7417, -8.941e-08, 2.43), (0.7417, -0.1311, 2.43), (0.7417, -0.2621, 2.43), (0.7417, -0.3932, 2.43), (0.7951, -0.3932, 2.43), (0.7951, -0.2621, 2.43), (0.7951, -0.1311, 2.43), (0.7951, -8.941e-08, 2.43), (0.7951, 0.1311, 2.43), (0.7951, 0.2621, 2.43), (0.7951, 0.3932, 2.43), (0.9712, 0.3932, 3.65), (0.9712, 0.2621, 3.65), (0.9712, -0.2621, 3.65), (0.9712, -0.3932, 3.65), (1.01, -0.3932, 3.547), (1.01, -0.2621, 3.547), (1.01, 0.2621, 3.547), (1.01, 0.3932, 3.547), (0.7309, -0.2861, 3.059), (0.76, -0.2861, 3.026), (0.76, -0.3692, 3.026), (0.7309, -0.3692, 3.059), (0.7324, 0.3646, 3.061), (0.7584, 0.3646, 3.032), (0.7324, 0.2907, 3.061), (0.7584, 0.2907, 3.032), (0.8238, 0.3932, 3.467), (0.8238, 0.2621, 3.467), (0.8662, 0.3932, 3.39), (0.8662, 0.2621, 3.39), (0.8238, -0.2621, 3.465), (0.8662, -0.2621, 3.388), (0.8662, -0.3932, 3.388), (0.8238, -0.3932, 3.465), (0.768, -0.2259, 2.75), (0.768, -0.3389, 2.75), (0.7249, -0.3389, 2.573), (0.7249, -0.2259, 2.573), (0.7678, 0.3389, 2.752), (0.7678, 0.2259, 2.752), (0.7247, 0.3389, 2.575), (0.7247, 0.2259, 2.575), (0.9448, -0.3791, 2.344), (0.8556, -0.4643, 2.43), (0.8556, 0.4643, 2.43), (0.9448, 0.3791, 2.344), (0.8556, 0.3482, 2.43), (0.9448, 0.2843, 2.344), (0.8556, 0.2322, 2.43), (0.9448, 0.1896, 2.344), (0.8556, 0.1161, 2.43), (0.9448, 0.09478, 2.344), (0.8556, -9.556e-08, 2.43), (0.9448, -9.867e-08, 2.344), (0.8556, -0.1161, 2.43), (0.9448, -0.09478, 2.344), (0.8556, -0.2322, 2.43), (0.9448, -0.1896, 2.344), (0.9448, -0.2843, 2.344), (0.8556, -0.3482, 2.43), (0.5985, 0.1809, 1.795), (0.5985, 0.09047, 1.795), (0.5985, -4.01e-08, 1.795), (0.5985, -0.09047, 1.795), (0.5985, -0.1809, 1.795), (0.5985, -0.2714, 1.795), (0.9724, -0.3791, 1.752), (0.9724, 0.3791, 1.752), (0.9724, -2.98e-08, 1.752), (0.9724, -0.1896, 1.752), (0.9724, 0.1896, 1.752), (0.9724, 0.09478, 1.752), (0.9724, -0.2843, 1.752), (0.9724, -0.09478, 1.752), (0.9724, 0.2843, 1.752)], [], [(35, 19, 18, 34), (49, 25, 24, 48), (51, 20, 21, 50), (53, 21, 20, 52), (55, 28, 29, 54), (28, 30, 31, 29), (30, 32, 33, 31), (32, 35, 34, 33), (16, 36, 37, 17), (36, 38, 39, 37), (38, 40, 41, 39), (40, 42, 43, 41), (68, 129, 46, 69), (189, 188, 265, 264), (26, 49, 48, 27), (22, 51, 50, 23), (42, 53, 52, 43), (25, 55, 54, 24), (16, 17, 0, 1, 18, 19, 87, 88, 89, 90, 91, 92, 93), (93, 100, 36, 16), (37, 5, 0, 17), (18, 1, 6, 34), (101, 114, 50, 21), (20, 51, 14, 52), (115, 101, 21, 53), (22, 23, 269), (135, 132, 44, 13), (114, 122, 23, 50), (51, 22, 11, 14), (54, 15, 48, 24), (133, 134, 12, 47), (15, 10, 27, 48), (136, 115, 53, 42), (31, 8, 9, 29), (143, 136, 42, 40), (29, 9, 15, 54), (33, 7, 8, 31), (150, 143, 40, 38), (34, 6, 7, 33), (100, 150, 38, 36), (39, 4, 5, 37), (41, 3, 4, 39), (43, 2, 3, 41), (52, 14, 2, 43), (80, 199, 12, 76), (75, 57, 56, 74), (58, 60, 61, 59), (60, 62, 63, 61), (62, 64, 65, 63), (64, 66, 67, 65), (69, 70, 71, 68), (70, 72, 73, 71), (72, 75, 74, 73), (131, 77, 76, 130), (129, 79, 78, 46), (5, 74, 56, 0), (0, 56, 57, 157, 158, 159, 160, 161, 162, 163, 58, 59, 1), (164, 157, 57, 75), (1, 59, 61, 6), (6, 61, 63, 7), (171, 164, 75, 72), (7, 63, 65, 8), (178, 171, 72, 70), (8, 65, 67, 9), (185, 178, 70, 69), (9, 67, 10, 15), (268, 46, 78, 192), (134, 130, 76, 12), (129, 135, 13, 79), (2, 68, 71, 3), (14, 11, 68, 2), (3, 71, 73, 4), (4, 73, 74, 5), (212, 47, 12, 199), (186, 185, 268, 267), (86, 192, 78, 79), (76, 77, 198, 80), (80, 198, 197, 81), (81, 197, 196, 82), (82, 196, 195, 83), (83, 195, 194, 84), (84, 194, 193, 85), (85, 193, 192, 86), (44, 132, 245), (11, 22, 132, 135), (66, 131, 130, 67), (10, 67, 130, 134), (66, 191, 45, 131), (190, 189, 264, 263), (187, 186, 267, 266), (44, 206, 205, 13), (231, 229, 213, 220), (207, 208, 203, 204), (208, 209, 202, 203), (209, 210, 201, 202), (210, 211, 200, 201), (234, 233, 215, 218), (131, 45, 198, 77), (45, 263, 197, 198), (263, 264, 196, 197), (264, 265, 195, 196), (265, 266, 194, 195), (266, 267, 193, 194), (267, 268, 192, 193), (66, 64, 184, 191), (191, 184, 183, 190), (190, 183, 182, 189), (189, 182, 181, 188), (188, 181, 180, 187), (187, 180, 179, 186), (186, 179, 178, 185), (64, 62, 177, 184), (184, 177, 176, 183), (183, 176, 175, 182), (182, 175, 174, 181), (181, 174, 173, 180), (180, 173, 172, 179), (179, 172, 171, 178), (62, 60, 170, 177), (177, 170, 169, 176), (176, 169, 168, 175), (175, 168, 167, 174), (174, 167, 166, 173), (173, 166, 165, 172), (172, 165, 164, 171), (60, 58, 163, 170), (170, 163, 162, 169), (169, 162, 161, 168), (168, 161, 160, 167), (167, 160, 159, 166), (166, 159, 158, 165), (165, 158, 157, 164), (79, 13, 205, 86), (86, 205, 204, 85), (85, 204, 203, 84), (84, 203, 202, 83), (83, 202, 201, 82), (82, 201, 200, 81), (81, 200, 199, 80), (35, 32, 156, 94), (94, 156, 155, 95), (95, 155, 154, 96), (96, 154, 153, 97), (97, 153, 152, 98), (98, 152, 151, 99), (99, 151, 150, 100), (32, 30, 149, 156), (156, 149, 148, 155), (155, 148, 147, 154), (154, 147, 146, 153), (153, 146, 145, 152), (152, 145, 144, 151), (151, 144, 143, 150), (30, 28, 142, 149), (149, 142, 141, 148), (148, 141, 140, 147), (147, 140, 139, 146), (146, 139, 138, 145), (145, 138, 137, 144), (144, 137, 136, 143), (28, 55, 121, 142), (142, 121, 120, 141), (141, 120, 119, 140), (140, 119, 118, 139), (139, 118, 117, 138), (138, 117, 116, 137), (137, 116, 115, 136), (49, 26, 128, 108), (108, 128, 127, 109), (109, 127, 126, 110), (110, 126, 125, 111), (111, 125, 124, 112), (112, 124, 123, 113), (113, 123, 122, 114), (132, 22, 269), (246, 44, 245), (27, 10, 134, 133), (185, 69, 46, 268), (68, 11, 135, 129), (191, 190, 263, 45), (188, 187, 266, 265), (55, 25, 107, 121), (121, 107, 106, 120), (120, 106, 105, 119), (119, 105, 104, 118), (118, 104, 103, 117), (117, 103, 102, 116), (116, 102, 101, 115), (25, 49, 108, 107), (107, 108, 109, 106), (106, 109, 110, 105), (105, 110, 111, 104), (104, 111, 112, 103), (103, 112, 113, 102), (102, 113, 114, 101), (19, 35, 94, 87), (87, 94, 95, 88), (88, 95, 96, 89), (89, 96, 97, 90), (90, 97, 98, 91), (91, 98, 99, 92), (92, 99, 100, 93), (217, 218, 215, 216), (219, 220, 213, 214), (229, 230, 214, 213), (235, 234, 218, 217), (236, 235, 217, 216), (233, 236, 216, 215), (232, 231, 220, 219), (230, 232, 219, 214), (240, 239, 224, 221), (239, 238, 223, 224), (238, 237, 222, 223), (237, 240, 221, 222), (244, 242, 228, 227), (242, 241, 226, 228), (243, 244, 227, 225), (241, 243, 225, 226), (227, 228, 232, 230), (228, 226, 231, 232), (225, 227, 230, 229), (226, 225, 229, 231), (221, 224, 236, 233), (224, 223, 235, 236), (223, 222, 234, 235), (222, 221, 233, 234), (207, 204, 240, 237), (206, 207, 237, 238), (205, 206, 238, 239), (204, 205, 239, 240), (212, 199, 243, 241), (199, 200, 244, 243), (211, 212, 241, 242), (200, 211, 242, 244), (262, 246, 245, 261), (247, 249, 250, 248), (249, 251, 252, 250), (251, 253, 254, 252), (253, 255, 256, 254), (255, 257, 258, 256), (257, 259, 260, 258), (259, 262, 261, 260), (206, 44, 246, 262), (269, 245, 132), (26, 270, 277, 128), (47, 212, 249, 247), (133, 47, 248), (128, 277, 273, 127), (127, 273, 274, 126), (212, 211, 251, 249), (126, 274, 271, 125), (211, 210, 253, 251), (125, 271, 276, 124), (210, 209, 255, 253), (124, 276, 272, 123), (209, 208, 257, 255), (123, 272, 275, 122), (208, 207, 259, 257), (122, 275, 269, 23), (207, 206, 262, 259), (47, 247, 248), (248, 270, 133), (270, 26, 27), (133, 270, 27), (261, 245, 269, 275), (260, 261, 275, 272), (258, 260, 272, 276), (256, 258, 276, 271), (254, 256, 271, 274), (252, 254, 274, 273), (250, 252, 273, 277), (248, 250, 277, 270)])
_uv = me_cube_001.uv_layers.new(name='UVMap')
_uv.uv.foreach_set('vector', [0.175, 0.5346, 0.125, 0.5346, 0.125, 0.5, 0.175, 0.5, 0.5, 0.5346, 0.375, 0.5346, 0.3892, 0.4845, 0.5, 0.4822, 0.5, 0.7678, 0.3892, 0.7655, 0.375, 0.7154, 0.5, 0.7154, 0.35, 0.7154, 0.375, 0.7154, 0.3892, 0.7655, 0.3517, 0.75, 0.35, 0.5346, 0.325, 0.5346, 0.3253, 0.5, 0.3517, 0.5, 0.325, 0.5346, 0.275, 0.5346, 0.275, 0.5, 0.3253, 0.5, 0.275, 0.5346, 0.225, 0.5346, 0.225, 0.5, 0.275, 0.5, 0.225, 0.5346, 0.175, 0.5346, 0.175, 0.5, 0.225, 0.5, 0.125, 0.7154, 0.175, 0.7154, 0.175, 0.75, 0.125, 0.75, 0.175, 0.7154, 0.225, 0.7154, 0.225, 0.75, 0.175, 0.75, 0.225, 0.7154, 0.275, 0.7154, 0.275, 0.75, 0.225, 0.75, 0.275, 0.7154, 0.325, 0.7154, 0.3253, 0.75, 0.275, 0.75, 0.675, 0.75, 0.6699, 0.75, 0.675, 0.732, 0.675, 0.732, 0.675, 0.5983, 0.675, 0.625, 0.675, 0.625, 0.675, 0.5983, 0.625, 0.5346, 0.5, 0.5346, 0.5, 0.4822, 0.625, 0.4838, 0.625, 0.7662, 0.5, 0.7678, 0.5, 0.7154, 0.625, 0.7154, 0.325, 0.7154, 0.35, 0.7154, 0.3517, 0.75, 0.3253, 0.75, 0.375, 0.5346, 0.35, 0.5346, 0.3517, 0.5, 0.3892, 0.4845, 0.375, 0.0346, 0.4477, 0.0, 0.5, 0.0, 0.5, 0.25, 0.4477, 0.25, 0.375, 0.2154, 0.375, 0.1928, 0.375, 0.1702, 0.375, 0.1476, 0.375, 0.125, 0.375, 0.1024, 0.375, 0.0798, 0.375, 0.0572, 0.125, 0.6928, 0.175, 0.6928, 0.175, 0.7154, 0.125, 0.7154, 0.4209, 0.95, 0.5, 0.95, 0.5, 1.0, 0.4477, 1.0, 0.4477, 0.25, 0.5, 0.25, 0.5, 0.3, 0.4209, 0.3, 0.375, 0.6928, 0.5, 0.6928, 0.5, 0.7154, 0.375, 0.7154, 0.3892, 0.7655, 0.5, 0.7678, 0.5, 0.775, 0.4062, 0.775, 0.35, 0.6928, 0.375, 0.6928, 0.375, 0.7154, 0.35, 0.7154, 0.625, 0.7662, 0.625, 0.7154, 0.625, 0.7154, 0.625, 0.775, 0.6281, 0.7642, 0.6311, 0.7622, 0.625, 0.775, 0.5, 0.6928, 0.625, 0.6928, 0.625, 0.7154, 0.5, 0.7154, 0.5, 0.7678, 0.625, 0.7662, 0.625, 0.775, 0.5, 0.775, 0.4062, 0.475, 0.5, 0.475, 0.5, 0.4822, 0.3892, 0.4845, 0.6281, 0.4858, 0.625, 0.475, 0.625, 0.475, 0.6311, 0.4878, 0.5, 0.475, 0.625, 0.475, 0.625, 0.4838, 0.5, 0.4822, 0.325, 0.6928, 0.35, 0.6928, 0.35, 0.7154, 0.325, 0.7154, 0.4062, 0.4, 0.5, 0.4, 0.5, 0.45, 0.4062, 0.45, 0.275, 0.6928, 0.325, 0.6928, 0.325, 0.7154, 0.275, 0.7154, 0.4062, 0.45, 0.5, 0.45, 0.5, 0.475, 0.4062, 0.475, 0.4062, 0.35, 0.5, 0.35, 0.5, 0.4, 0.4062, 0.4, 0.225, 0.6928, 0.275, 0.6928, 0.275, 0.7154, 0.225, 0.7154, 0.4209, 0.3, 0.5, 0.3, 0.5, 0.35, 0.4062, 0.35, 0.175, 0.6928, 0.225, 0.6928, 0.225, 0.7154, 0.175, 0.7154, 0.4062, 0.9, 0.5, 0.9, 0.5, 0.95, 0.4209, 0.95, 0.4062, 0.85, 0.5, 0.85, 0.5, 0.9, 0.4062, 0.9, 0.4062, 0.8, 0.5, 0.8, 0.5, 0.85, 0.4062, 0.85, 0.4062, 0.775, 0.5, 0.775, 0.5, 0.8, 0.4062, 0.8, 0.625, 0.5092, 0.625, 0.5125, 0.625, 0.475, 0.625, 0.4706, 0.625, 0.95, 0.625, 1.0, 0.5011, 1.0, 0.5753, 0.95, 0.625, 0.241, 0.625, 0.3, 0.5753, 0.3, 0.5011, 0.25, 0.625, 0.3, 0.625, 0.35, 0.5805, 0.35, 0.5753, 0.3, 0.625, 0.35, 0.625, 0.4, 0.5916, 0.4, 0.5805, 0.35, 0.625, 0.4, 0.625, 0.45, 0.6158, 0.4596, 0.5916, 0.4, 0.625, 0.8, 0.625, 0.85, 0.5916, 0.85, 0.6158, 0.7904, 0.625, 0.85, 0.625, 0.9, 0.5805, 0.9, 0.5916, 0.85, 0.625, 0.9, 0.625, 0.95, 0.5753, 0.95, 0.5805, 0.9, 0.675, 0.518, 0.675, 0.518, 0.6647, 0.5, 0.6699, 0.5, 0.6699, 0.75, 0.6647, 0.75, 0.675, 0.732, 0.675, 0.732, 0.5, 0.95, 0.5753, 0.95, 0.5011, 1.0, 0.5, 1.0, 0.5, 0.0, 0.5011, 0.0, 0.625, 0.01804, 0.625, 0.04591, 0.625, 0.07378, 0.625, 0.1016, 0.625, 0.1295, 0.625, 0.1574, 0.625, 0.1852, 0.625, 0.2131, 0.625, 0.241, 0.5011, 0.25, 0.5, 0.25, 0.825, 0.7052, 0.875, 0.7052, 0.875, 0.732, 0.825, 0.732, 0.5, 0.25, 0.5011, 0.25, 0.5753, 0.3, 0.5, 0.3, 0.5, 0.3, 0.5753, 0.3, 0.5805, 0.35, 0.5, 0.35, 0.775, 0.7052, 0.825, 0.7052, 0.825, 0.732, 0.775, 0.732, 0.5, 0.35, 0.5805, 0.35, 0.5916, 0.4, 0.5, 0.4, 0.725, 0.7052, 0.775, 0.7052, 0.775, 0.732, 0.725, 0.732, 0.5, 0.4, 0.5916, 0.4, 0.6158, 0.4596, 0.5, 0.45, 0.675, 0.7052, 0.725, 0.7052, 0.725, 0.732, 0.675, 0.732, 0.5, 0.45, 0.6158, 0.4596, 0.625, 0.475, 0.5, 0.475, 0.675, 0.7052, 0.675, 0.732, 0.675, 0.732, 0.675, 0.7052, 0.625, 0.475, 0.6204, 0.4651, 0.625, 0.4706, 0.625, 0.475, 0.6204, 0.7849, 0.625, 0.775, 0.625, 0.775, 0.625, 0.7794, 0.5, 0.8, 0.6158, 0.7904, 0.5916, 0.85, 0.5, 0.85, 0.5, 0.775, 0.625, 0.775, 0.6158, 0.7904, 0.5, 0.8, 0.5, 0.85, 0.5916, 0.85, 0.5805, 0.9, 0.5, 0.9, 0.5, 0.9, 0.5805, 0.9, 0.5753, 0.95, 0.5, 0.95, 0.6311, 0.5221, 0.6311, 0.4878, 0.625, 0.475, 0.625, 0.5125, 0.675, 0.6785, 0.675, 0.7052, 0.675, 0.7052, 0.675, 0.6785, 0.6647, 0.7188, 0.675, 0.7052, 0.675, 0.732, 0.6647, 0.75, 0.6647, 0.5, 0.675, 0.518, 0.675, 0.5448, 0.6647, 0.5312, 0.6647, 0.5312, 0.675, 0.5448, 0.675, 0.5715, 0.6647, 0.5625, 0.6647, 0.5625, 0.675, 0.5715, 0.675, 0.5983, 0.6647, 0.5938, 0.6647, 0.5938, 0.675, 0.5983, 0.675, 0.625, 0.6647, 0.625, 0.6647, 0.625, 0.675, 0.625, 0.675, 0.6517, 0.6647, 0.6562, 0.6647, 0.6562, 0.675, 0.6517, 0.675, 0.6785, 0.6647, 0.6875, 0.6647, 0.6875, 0.675, 0.6785, 0.675, 0.7052, 0.6647, 0.7188, 0.6311, 0.7622, 0.6281, 0.7642, 0.625, 0.7154, 0.625, 0.775, 0.625, 0.7662, 0.6281, 0.7642, 0.625, 0.775, 0.675, 0.518, 0.675, 0.518, 0.6699, 0.5, 0.675, 0.5, 0.625, 0.475, 0.6158, 0.4596, 0.6204, 0.4651, 0.625, 0.475, 0.675, 0.518, 0.675, 0.5448, 0.675, 0.5448, 0.675, 0.518, 0.675, 0.5715, 0.675, 0.5983, 0.675, 0.5983, 0.675, 0.5715, 0.675, 0.6517, 0.675, 0.6785, 0.675, 0.6785, 0.675, 0.6517, 0.6311, 0.7622, 0.6311, 0.7279, 0.625, 0.7375, 0.625, 0.775, 0.6241, 0.5111, 0.625, 0.5125, 0.625, 0.5125, 0.6311, 0.5221, 0.6311, 0.6936, 0.6311, 0.6593, 0.625, 0.6625, 0.625, 0.7, 0.6311, 0.6593, 0.6311, 0.625, 0.625, 0.625, 0.625, 0.6625, 0.6311, 0.625, 0.6311, 0.5907, 0.625, 0.5875, 0.625, 0.625, 0.6311, 0.5907, 0.6311, 0.5564, 0.625, 0.55, 0.625, 0.5875, 0.6311, 0.6936, 0.625, 0.7, 0.625, 0.7, 0.6311, 0.6936, 0.675, 0.518, 0.675, 0.5448, 0.675, 0.5448, 0.675, 0.518, 0.675, 0.5448, 0.675, 0.5715, 0.675, 0.5715, 0.675, 0.5448, 0.675, 0.5715, 0.675, 0.5983, 0.675, 0.5983, 0.675, 0.5715, 0.675, 0.5983, 0.675, 0.625, 0.675, 0.625, 0.675, 0.5983, 0.675, 0.625, 0.675, 0.6517, 0.675, 0.6517, 0.675, 0.625, 0.675, 0.6517, 0.675, 0.6785, 0.675, 0.6785, 0.675, 0.6517, 0.675, 0.6785, 0.675, 0.7052, 0.675, 0.7052, 0.675, 0.6785, 0.675, 0.518, 0.725, 0.518, 0.725, 0.5448, 0.675, 0.5448, 0.675, 0.5448, 0.725, 0.5448, 0.725, 0.5715, 0.675, 0.5715, 0.675, 0.5715, 0.725, 0.5715, 0.725, 0.5983, 0.675, 0.5983, 0.675, 0.5983, 0.725, 0.5983, 0.725, 0.625, 0.675, 0.625, 0.675, 0.625, 0.725, 0.625, 0.725, 0.6517, 0.675, 0.6517, 0.675, 0.6517, 0.725, 0.6517, 0.725, 0.6785, 0.675, 0.6785, 0.675, 0.6785, 0.725, 0.6785, 0.725, 0.7052, 0.675, 0.7052, 0.725, 0.518, 0.775, 0.518, 0.775, 0.5448, 0.725, 0.5448, 0.725, 0.5448, 0.775, 0.5448, 0.775, 0.5715, 0.725, 0.5715, 0.725, 0.5715, 0.775, 0.5715, 0.775, 0.5983, 0.725, 0.5983, 0.725, 0.5983, 0.775, 0.5983, 0.775, 0.625, 0.725, 0.625, 0.725, 0.625, 0.775, 0.625, 0.775, 0.6517, 0.725, 0.6517, 0.725, 0.6517, 0.775, 0.6517, 0.775, 0.6785, 0.725, 0.6785, 0.725, 0.6785, 0.775, 0.6785, 0.775, 0.7052, 0.725, 0.7052, 0.775, 0.518, 0.825, 0.518, 0.825, 0.5448, 0.775, 0.5448, 0.775, 0.5448, 0.825, 0.5448, 0.825, 0.5715, 0.775, 0.5715, 0.775, 0.5715, 0.825, 0.5715, 0.825, 0.5983, 0.775, 0.5983, 0.775, 0.5983, 0.825, 0.5983, 0.825, 0.625, 0.775, 0.625, 0.775, 0.625, 0.825, 0.625, 0.825, 0.6517, 0.775, 0.6517, 0.775, 0.6517, 0.825, 0.6517, 0.825, 0.6785, 0.775, 0.6785, 0.775, 0.6785, 0.825, 0.6785, 0.825, 0.7052, 0.775, 0.7052, 0.825, 0.518, 0.875, 0.518, 0.875, 0.5448, 0.825, 0.5448, 0.825, 0.5448, 0.875, 0.5448, 0.875, 0.5715, 0.825, 0.5715, 0.825, 0.5715, 0.875, 0.5715, 0.875, 0.5983, 0.825, 0.5983, 0.825, 0.5983, 0.875, 0.5983, 0.875, 0.625, 0.825, 0.625, 0.825, 0.625, 0.875, 0.625, 0.875, 0.6517, 0.825, 0.6517, 0.825, 0.6517, 0.875, 0.6517, 0.875, 0.6785, 0.825, 0.6785, 0.825, 0.6785, 0.875, 0.6785, 0.875, 0.7052, 0.825, 0.7052, 0.625, 0.7794, 0.625, 0.775, 0.625, 0.7375, 0.625, 0.7408, 0.625, 0.7408, 0.625, 0.7375, 0.625, 0.7, 0.625, 0.7022, 0.625, 0.7022, 0.625, 0.7, 0.625, 0.6625, 0.625, 0.6636, 0.625, 0.6636, 0.625, 0.6625, 0.625, 0.625, 0.625, 0.625, 0.625, 0.625, 0.625, 0.625, 0.625, 0.5875, 0.625, 0.5864, 0.625, 0.5864, 0.625, 0.5875, 0.625, 0.55, 0.625, 0.5478, 0.625, 0.5478, 0.625, 0.55, 0.625, 0.5125, 0.625, 0.5092, 0.175, 0.5346, 0.225, 0.5346, 0.225, 0.5572, 0.175, 0.5572, 0.175, 0.5572, 0.225, 0.5572, 0.225, 0.5798, 0.175, 0.5798, 0.175, 0.5798, 0.225, 0.5798, 0.225, 0.6024, 0.175, 0.6024, 0.175, 0.6024, 0.225, 0.6024, 0.225, 0.625, 0.175, 0.625, 0.175, 0.625, 0.225, 0.625, 0.225, 0.6476, 0.175, 0.6476, 0.175, 0.6476, 0.225, 0.6476, 0.225, 0.6702, 0.175, 0.6702, 0.175, 0.6702, 0.225, 0.6702, 0.225, 0.6928, 0.175, 0.6928, 0.225, 0.5346, 0.275, 0.5346, 0.275, 0.5572, 0.225, 0.5572, 0.225, 0.5572, 0.275, 0.5572, 0.275, 0.5798, 0.225, 0.5798, 0.225, 0.5798, 0.275, 0.5798, 0.275, 0.6024, 0.225, 0.6024, 0.225, 0.6024, 0.275, 0.6024, 0.275, 0.625, 0.225, 0.625, 0.225, 0.625, 0.275, 0.625, 0.275, 0.6476, 0.225, 0.6476, 0.225, 0.6476, 0.275, 0.6476, 0.275, 0.6702, 0.225, 0.6702, 0.225, 0.6702, 0.275, 0.6702, 0.275, 0.6928, 0.225, 0.6928, 0.275, 0.5346, 0.325, 0.5346, 0.325, 0.5572, 0.275, 0.5572, 0.275, 0.5572, 0.325, 0.5572, 0.325, 0.5798, 0.275, 0.5798, 0.275, 0.5798, 0.325, 0.5798, 0.325, 0.6024, 0.275, 0.6024, 0.275, 0.6024, 0.325, 0.6024, 0.325, 0.625, 0.275, 0.625, 0.275, 0.625, 0.325, 0.625, 0.325, 0.6476, 0.275, 0.6476, 0.275, 0.6476, 0.325, 0.6476, 0.325, 0.6702, 0.275, 0.6702, 0.275, 0.6702, 0.325, 0.6702, 0.325, 0.6928, 0.275, 0.6928, 0.325, 0.5346, 0.35, 0.5346, 0.35, 0.5572, 0.325, 0.5572, 0.325, 0.5572, 0.35, 0.5572, 0.35, 0.5798, 0.325, 0.5798, 0.325, 0.5798, 0.35, 0.5798, 0.35, 0.6024, 0.325, 0.6024, 0.325, 0.6024, 0.35, 0.6024, 0.35, 0.625, 0.325, 0.625, 0.325, 0.625, 0.35, 0.625, 0.35, 0.6476, 0.325, 0.6476, 0.325, 0.6476, 0.35, 0.6476, 0.35, 0.6702, 0.325, 0.6702, 0.325, 0.6702, 0.35, 0.6702, 0.35, 0.6928, 0.325, 0.6928, 0.5, 0.5346, 0.625, 0.5346, 0.625, 0.5572, 0.5, 0.5572, 0.5, 0.5572, 0.625, 0.5572, 0.625, 0.5798, 0.5, 0.5798, 0.5, 0.5798, 0.625, 0.5798, 0.625, 0.6024, 0.5, 0.6024, 0.5, 0.6024, 0.625, 0.6024, 0.625, 0.625, 0.5, 0.625, 0.5, 0.625, 0.625, 0.625, 0.625, 0.6476, 0.5, 0.6476, 0.5, 0.6476, 0.625, 0.6476, 0.625, 0.6702, 0.5, 0.6702, 0.5, 0.6702, 0.625, 0.6702, 0.625, 0.6928, 0.5, 0.6928, 0.6281, 0.7642, 0.625, 0.7662, 0.625, 0.7154, 0.6286, 0.7429, 0.6311, 0.7622, 0.625, 0.7154, 0.625, 0.4838, 0.625, 0.475, 0.625, 0.475, 0.6281, 0.4858, 0.675, 0.7052, 0.675, 0.732, 0.675, 0.732, 0.675, 0.7052, 0.6158, 0.7904, 0.625, 0.775, 0.625, 0.775, 0.6204, 0.7849, 0.675, 0.5448, 0.675, 0.5715, 0.675, 0.5715, 0.675, 0.5448, 0.675, 0.625, 0.675, 0.6517, 0.675, 0.6517, 0.675, 0.625, 0.35, 0.5346, 0.375, 0.5346, 0.375, 0.5572, 0.35, 0.5572, 0.35, 0.5572, 0.375, 0.5572, 0.375, 0.5798, 0.35, 0.5798, 0.35, 0.5798, 0.375, 0.5798, 0.375, 0.6024, 0.35, 0.6024, 0.35, 0.6024, 0.375, 0.6024, 0.375, 0.625, 0.35, 0.625, 0.35, 0.625, 0.375, 0.625, 0.375, 0.6476, 0.35, 0.6476, 0.35, 0.6476, 0.375, 0.6476, 0.375, 0.6702, 0.35, 0.6702, 0.35, 0.6702, 0.375, 0.6702, 0.375, 0.6928, 0.35, 0.6928, 0.375, 0.5346, 0.5, 0.5346, 0.5, 0.5572, 0.375, 0.5572, 0.375, 0.5572, 0.5, 0.5572, 0.5, 0.5798, 0.375, 0.5798, 0.375, 0.5798, 0.5, 0.5798, 0.5, 0.6024, 0.375, 0.6024, 0.375, 0.6024, 0.5, 0.6024, 0.5, 0.625, 0.375, 0.625, 0.375, 0.625, 0.5, 0.625, 0.5, 0.6476, 0.375, 0.6476, 0.375, 0.6476, 0.5, 0.6476, 0.5, 0.6702, 0.375, 0.6702, 0.375, 0.6702, 0.5, 0.6702, 0.5, 0.6928, 0.375, 0.6928, 0.125, 0.5346, 0.175, 0.5346, 0.175, 0.5572, 0.125, 0.5572, 0.125, 0.5572, 0.175, 0.5572, 0.175, 0.5798, 0.125, 0.5798, 0.125, 0.5798, 0.175, 0.5798, 0.175, 0.6024, 0.125, 0.6024, 0.125, 0.6024, 0.175, 0.6024, 0.175, 0.625, 0.125, 0.625, 0.125, 0.625, 0.175, 0.625, 0.175, 0.6476, 0.125, 0.6476, 0.125, 0.6476, 0.175, 0.6476, 0.175, 0.6702, 0.125, 0.6702, 0.125, 0.6702, 0.175, 0.6702, 0.175, 0.6928, 0.125, 0.6928, 0.6311, 0.7279, 0.6311, 0.6936, 0.625, 0.7, 0.625, 0.7375, 0.6311, 0.5564, 0.6311, 0.5221, 0.625, 0.5125, 0.625, 0.55, 0.625, 0.5125, 0.625, 0.55, 0.625, 0.55, 0.625, 0.5125, 0.6311, 0.7279, 0.6311, 0.6936, 0.6311, 0.6936, 0.6311, 0.7279, 0.625, 0.7375, 0.6311, 0.7279, 0.6311, 0.7279, 0.625, 0.7375, 0.625, 0.7, 0.625, 0.7375, 0.625, 0.7375, 0.625, 0.7, 0.6241, 0.5491, 0.6241, 0.5111, 0.6311, 0.5221, 0.6311, 0.5564, 0.625, 0.55, 0.6241, 0.5491, 0.6311, 0.5564, 0.625, 0.55, 0.625, 0.7, 0.625, 0.7375, 0.625, 0.7375, 0.625, 0.7, 0.625, 0.7375, 0.6311, 0.7279, 0.6311, 0.7279, 0.625, 0.7375, 0.6311, 0.7279, 0.6311, 0.6936, 0.6311, 0.6936, 0.6311, 0.7279, 0.6311, 0.6936, 0.625, 0.7, 0.625, 0.7, 0.6311, 0.6936, 0.625, 0.55, 0.6241, 0.5491, 0.6171, 0.5418, 0.625, 0.55, 0.6241, 0.5491, 0.6241, 0.5111, 0.6171, 0.5001, 0.6171, 0.5418, 0.625, 0.5125, 0.625, 0.55, 0.625, 0.55, 0.625, 0.5125, 0.6241, 0.5111, 0.625, 0.5125, 0.625, 0.5125, 0.6171, 0.5001, 0.625, 0.55, 0.6171, 0.5418, 0.6241, 0.5491, 0.625, 0.55, 0.6171, 0.5418, 0.6171, 0.5001, 0.6241, 0.5111, 0.6241, 0.5491, 0.625, 0.5125, 0.625, 0.55, 0.625, 0.55, 0.625, 0.5125, 0.6171, 0.5001, 0.625, 0.5125, 0.625, 0.5125, 0.6241, 0.5111, 0.625, 0.7, 0.625, 0.7375, 0.625, 0.7375, 0.625, 0.7, 0.625, 0.7375, 0.6311, 0.7279, 0.6311, 0.7279, 0.625, 0.7375, 0.6311, 0.7279, 0.6311, 0.6936, 0.6311, 0.6936, 0.6311, 0.7279, 0.6311, 0.6936, 0.625, 0.7, 0.625, 0.7, 0.6311, 0.6936, 0.6311, 0.6936, 0.625, 0.7, 0.625, 0.7, 0.6311, 0.6936, 0.6311, 0.7279, 0.6311, 0.6936, 0.6311, 0.6936, 0.6311, 0.7279, 0.625, 0.7375, 0.6311, 0.7279, 0.6311, 0.7279, 0.625, 0.7375, 0.625, 0.7, 0.625, 0.7375, 0.625, 0.7375, 0.625, 0.7, 0.6311, 0.5221, 0.625, 0.5125, 0.625, 0.5125, 0.6241, 0.5111, 0.625, 0.5125, 0.625, 0.55, 0.625, 0.55, 0.625, 0.5125, 0.6311, 0.5564, 0.6311, 0.5221, 0.6241, 0.5111, 0.6241, 0.5491, 0.625, 0.55, 0.6311, 0.5564, 0.6241, 0.5491, 0.625, 0.55, 0.6286, 0.7134, 0.6286, 0.7429, 0.625, 0.7154, 0.625, 0.6928, 0.6286, 0.5071, 0.6286, 0.5366, 0.625, 0.5572, 0.625, 0.5346, 0.6286, 0.5366, 0.6286, 0.5661, 0.625, 0.5798, 0.625, 0.5572, 0.6286, 0.5661, 0.6286, 0.5955, 0.625, 0.6024, 0.625, 0.5798, 0.6286, 0.5955, 0.6286, 0.625, 0.625, 0.625, 0.625, 0.6024, 0.6286, 0.625, 0.6286, 0.6545, 0.625, 0.6476, 0.625, 0.625, 0.6286, 0.6545, 0.6286, 0.6839, 0.625, 0.6702, 0.625, 0.6476, 0.6286, 0.6839, 0.6286, 0.7134, 0.625, 0.6928, 0.625, 0.6702, 0.6311, 0.7279, 0.6311, 0.7622, 0.6286, 0.7429, 0.6286, 0.7134, 0.625, 0.7154, 0.625, 0.7154, 0.6281, 0.7642, 0.625, 0.5346, 0.625, 0.5346, 0.0, 0.0, 0.625, 0.5572, 0.6311, 0.4878, 0.6311, 0.5221, 0.6286, 0.5366, 0.6286, 0.5071, 0.6281, 0.4858, 0.6311, 0.4878, 0.625, 0.5346, 0.625, 0.5572, 0.0, 0.0, 0.0, 0.0, 0.625, 0.5798, 0.625, 0.5798, 0.0, 0.0, 0.0, 0.0, 0.625, 0.6024, 0.6311, 0.5221, 0.6311, 0.5564, 0.6286, 0.5661, 0.6286, 0.5366, 0.625, 0.6024, 0.0, 0.0, 0.0, 0.0, 0.625, 0.625, 0.6311, 0.5564, 0.6311, 0.5907, 0.6286, 0.5955, 0.6286, 0.5661, 0.625, 0.625, 0.0, 0.0, 0.0, 0.0, 0.625, 0.6476, 0.6311, 0.5907, 0.6311, 0.625, 0.6286, 0.625, 0.6286, 0.5955, 0.625, 0.6476, 0.0, 0.0, 0.0, 0.0, 0.625, 0.6702, 0.6311, 0.625, 0.6311, 0.6593, 0.6286, 0.6545, 0.6286, 0.625, 0.625, 0.6702, 0.0, 0.0, 0.0, 0.0, 0.625, 0.6928, 0.6311, 0.6593, 0.6311, 0.6936, 0.6286, 0.6839, 0.6286, 0.6545, 0.625, 0.6928, 0.0, 0.0, 0.625, 0.7154, 0.625, 0.7154, 0.6311, 0.6936, 0.6311, 0.7279, 0.6286, 0.7134, 0.6286, 0.6839, 0.6311, 0.4878, 0.6286, 0.5071, 0.625, 0.5346, 0.625, 0.5346, 0.625, 0.5346, 0.6281, 0.4858, 0.625, 0.5346, 0.625, 0.5346, 0.625, 0.4838, 0.6281, 0.4858, 0.625, 0.5346, 0.625, 0.4838, 0.625, 0.6928, 0.625, 0.7154, 0.625, 0.7154, 0.0, 0.0, 0.625, 0.6702, 0.625, 0.6928, 0.0, 0.0, 0.0, 0.0, 0.625, 0.6476, 0.625, 0.6702, 0.0, 0.0, 0.0, 0.0, 0.625, 0.625, 0.625, 0.6476, 0.0, 0.0, 0.0, 0.0, 0.625, 0.6024, 0.625, 0.625, 0.0, 0.0, 0.0, 0.0, 0.625, 0.5798, 0.625, 0.6024, 0.0, 0.0, 0.0, 0.0, 0.625, 0.5572, 0.625, 0.5798, 0.0, 0.0, 0.0, 0.0, 0.625, 0.5346, 0.625, 0.5572, 0.0, 0.0, 0.625, 0.5346])
me_cube_001.update()

# ---- objects
ob_sphere = bpy.data.objects.new('Sphere', me_sphere)
ob_cube = bpy.data.objects.new('Cube', me_cube_001)

# ---- transforms, parenting, visibility, modifiers, constraints
ob_sphere.location = (0.0, 0.0, 2.738)
ob_sphere.scale = (1.443, 0.9937, 1.332)
ob_cube.location = (0.0, 0.0, 0.9735)
ob_cube.scale = (2.783, 1.0, 1.0)

# ---- collection membership
col_collection.objects.link(ob_sphere)
col_collection.objects.link(ob_cube)

# ---- scene / render settings (as saved in the file)
scene.frame_start = 1; scene.frame_end = 250; scene.frame_set(1)
scene.render.engine = 'BLENDER_EEVEE_NEXT'
scene.render.bake_bias = 0.0
scene.render.bake_samples = 0
scene.cycles.sampling_pattern = 'TABULATED_SOBOL'
scene.eevee.use_volume_custom_range = False
bpy.context.view_layer.update()

# ---- added for rendering (the .blend has no active camera and no usable light): camera, sun
cam_auto = bpy.data.cameras.new('AutoCamera')
cam_auto.lens = 50.0
cam_auto.sensor_width = 36.0
cam_auto.clip_end = 1000.0
ob_auto_camera = bpy.data.objects.new('AutoCamera', cam_auto)
scene.collection.objects.link(ob_auto_camera)
ob_auto_camera.location = (6.54089, -7.83269, 7.93793)
ob_auto_camera.rotation_euler = (1.09748, -7.21219e-08, 0.694738)
scene.camera = ob_auto_camera
light_auto_sun = bpy.data.lights.new('AutoSun', 'SUN')
light_auto_sun.energy = 3.0
light_auto_sun.angle = 0.0523599
ob_auto_sun = bpy.data.objects.new('AutoSun', light_auto_sun)
scene.collection.objects.link(ob_auto_sun)
ob_auto_sun.rotation_euler = (0.872665, 0.174533, 0.523599)
bpy.context.view_layer.update()
